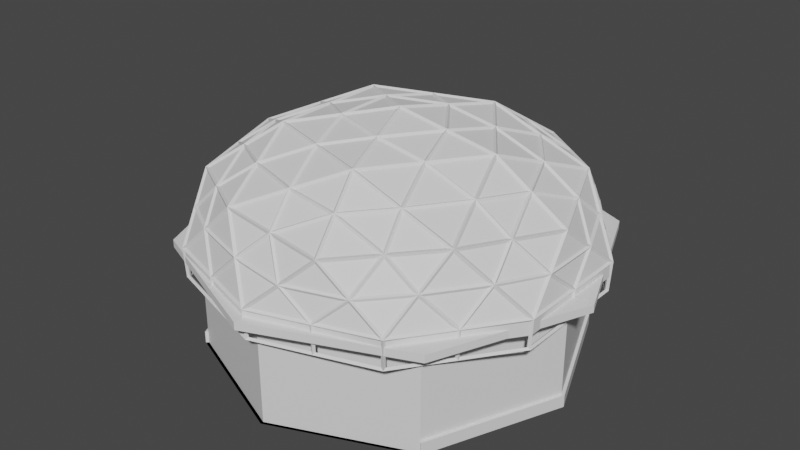 # Source: Arena_3.blend  (saved by Blender 2.93.20; exported with 4.5.12 LTS)
import bpy
from mathutils import Matrix  # noqa: F401  (used for matrix-valued properties, if any)

bpy.ops.wm.read_factory_settings(use_empty=True)
scene = bpy.context.scene
scene.name = 'Scene'

# ---- collections
col_collection = bpy.data.collections.new('Collection'); scene.collection.children.link(col_collection)
col_collection_2 = bpy.data.collections.new('Collection 2'); scene.collection.children.link(col_collection_2)

# ---- materials (node trees are filled in below, after node groups)
mat_material = bpy.data.materials.new('Material')
mat_material.alpha_threshold = 0.0
mat_material.use_transparent_shadow = False
mat_material.line_color = (0.0, 0.0, 0.0, 1.0)
mat_material_001 = bpy.data.materials.new('Material.001')
mat_material_001.use_transparent_shadow = False

# ---- material node trees
mat_material.use_nodes = True; mat_material.node_tree.nodes.clear()
_N = mat_material.node_tree.nodes; _L = mat_material.node_tree.links
n0 = _N.new('ShaderNodeOutputMaterial'); n0.name = 'Material Output'; n0.location = (300, 300)
n1 = _N.new('ShaderNodeBsdfPrincipled'); n1.name = 'Principled BSDF'; n1.location = (10, 300)
n1.distribution = 'GGX'
n1.subsurface_method = 'BURLEY'
n1.inputs[2].default_value = 0.4
n1.inputs[3].default_value = 1.45
n1.inputs[27].default_value = (0.0, 0.0, 0.0, 1.0)
n1.inputs[28].default_value = 1.0
_L.new(n1.outputs[0], n0.inputs[0])
n0.is_active_output = True
mat_material_001.use_nodes = True; mat_material_001.node_tree.nodes.clear()
_N = mat_material_001.node_tree.nodes; _L = mat_material_001.node_tree.links
n0 = _N.new('ShaderNodeBsdfPrincipled'); n0.name = 'Principled BSDF'; n0.location = (10, 300)
n0.distribution = 'GGX'
n0.subsurface_method = 'BURLEY'
n0.inputs[3].default_value = 1.45
n0.inputs[27].default_value = (0.0, 0.0, 0.0, 1.0)
n0.inputs[28].default_value = 1.0
n1 = _N.new('ShaderNodeOutputMaterial'); n1.name = 'Material Output'; n1.location = (300, 300)
_L.new(n0.outputs[0], n1.inputs[0])
n1.is_active_output = True

# ---- world
world_world = bpy.data.worlds.new('World'); scene.world = world_world
world_world.use_nodes = True; world_world.node_tree.nodes.clear()
_N = world_world.node_tree.nodes; _L = world_world.node_tree.links
n0 = _N.new('ShaderNodeOutputWorld'); n0.name = 'World Output'; n0.location = (300, 300)
n1 = _N.new('ShaderNodeBackground'); n1.name = 'Background'; n1.location = (10, 300)
n1.inputs[0].default_value = (0.05088, 0.05088, 0.05088, 1.0)
_L.new(n1.outputs[0], n0.inputs[0])
n0.is_active_output = True
world_world.color = (0.05088, 0.05088, 0.05088)
world_world.use_sun_shadow = False
world_world.sun_shadow_jitter_overblur = 0.0

# ---- meshes
me_cylinder = bpy.data.meshes.new('Cylinder')
me_cylinder.from_pydata([(0.0, 30.0, -13.93), (0.0, 30.0, 3.146), (21.21, 21.21, -13.93), (21.21, 21.21, 3.146), (30.0, -1.311e-06, -13.93), (30.0, -1.311e-06, 3.164), (21.21, -21.21, -13.93), (21.21, -21.21, 3.292), (-2.623e-06, -30.0, -13.93), (-2.623e-06, -30.0, 3.292), (-21.21, -21.21, -13.93), (-21.21, -21.21, 3.292), (-30.0, 3.577e-07, -13.93), (-30.0, 3.577e-07, 3.292), (-21.21, 21.21, -13.93), (-21.21, 21.21, 3.164), (-2.92e-07, -2.92e-07, -13.93), (1.33e-15, 30.0, -11.96), (21.21, 21.21, -11.96), (30.0, -1.341e-06, -11.96), (21.21, -21.21, -11.96), (-21.21, -21.21, -11.96), (-30.0, 3.28e-07, -11.96), (-21.21, 21.21, -11.96), (-2.92e-07, -3.218e-07, -11.92), (8.618e-15, 30.0, -7.723), (21.21, 21.21, -7.723), (-21.21, 21.21, -7.723), (-2.92e-07, -4.848e-07, -7.425), (1.027e-08, 29.5, -13.93), (20.86, 20.86, -13.93), (20.86, 20.86, 3.146), (5.16e-05, 29.5, 3.146), (29.5, -1.301e-06, -13.93), (29.5, 0.0004176, 3.164), (20.86, -20.86, -13.93), (20.86, -20.86, 3.292), (-2.612e-06, -29.5, -13.93), (-2.612e-06, -29.5, 3.292), (-20.86, -20.86, -13.93), (-20.86, -20.86, 3.292), (-29.5, 3.988e-07, -13.93), (-29.5, 0.000369, 3.292), (-20.86, 20.86, -13.93), (-20.86, 20.86, 3.164)], [], [(9, 7, 36, 38), (6, 8, 37, 35), (13, 11, 40, 42), (10, 12, 41, 39), (3, 1, 32, 31), (1, 15, 44, 32), (7, 5, 34, 36), (0, 2, 30, 29), (17, 23, 27, 25), (2, 0, 17, 18), (0, 14, 23, 17), (10, 16, 24, 21), (10, 8, 16), (8, 6, 16), (16, 6, 20, 24), (4, 2, 18, 19), (14, 12, 22, 23), (23, 22, 24), (22, 21, 24), (20, 19, 24), (19, 18, 24), (23, 24, 28, 27), (6, 4, 19, 20), (12, 10, 21, 22), (25, 27, 28), (26, 25, 28), (24, 18, 26, 28), (18, 17, 25, 26), (29, 30, 31, 32), (30, 33, 34, 31), (33, 35, 36, 34), (35, 37, 38, 36), (37, 39, 40, 38), (39, 41, 42, 40), (41, 43, 44, 42), (43, 29, 32, 44), (2, 4, 33, 30), (12, 14, 43, 41), (5, 3, 31, 34), (15, 13, 42, 44), (8, 10, 39, 37), (11, 9, 38, 40), (4, 6, 35, 33), (14, 0, 29, 43)])
me_cylinder.polygons.foreach_set('material_index', [0, 0, 0, 0, 0, 0, 0, 0, 0, 0, 0, 1, 0, 0, 1, 0, 0, 0, 0, 0, 0, 1, 0, 0, 0, 0, 1, 0, 1, 1, 1, 1, 1, 1, 1, 1, 0, 0, 0, 0, 0, 0, 0, 0])
_uv = me_cylinder.uv_layers.new(name='UVMap')
_uv.uv.foreach_set('vector', [0.0, 0.0, 0.0, 0.0, 0.0, 0.0, 0.0, 0.0, 4.605, -8.482, 0.5, -10.18, 0.5, -10.18, 4.605, -8.482, 0.0, 0.0, 0.0, 0.0, 0.0, 0.0, 0.0, 0.0, -4.313, -8.379, -0.2079, -8.379, -0.2079, -8.379, -4.313, -8.379, 0.0, 0.0, 0.0, 0.0, 0.0, 0.0, 0.0, 0.0, 0.0, 0.0, 0.0, 0.0, 0.0, 0.0, 0.0, 0.0, 0.0, 0.0, 0.0, 0.0, 0.0, 0.0, 0.0, 0.0, 0.5, -8.379, 4.605, -8.379, 4.605, -8.379, 0.5, -8.379, 0.5, -6.095, -3.605, -6.095, -3.605, -1.169, 0.5, -1.169, 4.605, -8.379, 0.5, -8.379, 0.5, -6.095, 4.605, -6.095, 0.5, -8.379, -3.605, -8.379, -3.605, -6.095, 0.5, -6.095, 0.0, 0.4391, 0.5, 0.4391, 0.5, 0.4865, 0.0, 0.4854, -3.605, -8.482, 0.5, -10.18, 0.5, -4.376, 0.5, -10.18, 4.605, -8.482, 0.5, -4.376, 0.5, 0.4391, 1.0, 0.4391, 1.0, 0.4854, 0.5, 0.4865, -0.2079, -8.379, 3.897, -8.379, 3.897, -6.095, -0.2079, -6.095, 3.897, -8.379, -0.2079, -8.379, -0.2079, -6.095, 3.897, -6.095, -3.605, -0.2711, -5.306, -4.376, 0.5, -4.376, -5.306, -4.376, -3.605, -8.482, 0.5, -4.376, 4.605, -8.482, 6.306, -4.376, 0.5, -4.376, 6.306, -4.376, 4.605, -0.2711, 0.5, -4.376, -5.96e-08, 0.4854, 0.5, 0.4865, 0.5, 0.5924, -5.96e-08, 0.5854, -4.313, -8.379, -0.2079, -8.379, -0.2079, -6.095, -4.313, -6.095, -0.2079, -8.379, -4.313, -8.379, -4.313, -6.095, -0.2079, -6.095, 0.5, 1.429, -3.605, -0.2711, 0.5, -4.376, 4.605, -0.2711, 0.5, 1.429, 0.5, -4.376, 0.5, 0.4865, 1.0, 0.4854, 1.0, 0.5854, 0.5, 0.5924, 4.605, -6.095, 0.5, -6.095, 0.5, -1.169, 4.605, -1.169, 1.975, 1.48, -0.02499, 1.48, -0.02499, -0.007916, 1.975, -0.007916, -0.01958, -0.004067, 1.98, -0.004068, 1.98, 1.485, -0.01958, 1.484, 1.976, 1.486, -0.02384, 1.486, -0.02384, -0.01457, 1.976, -0.003407, 1.975, 1.48, -0.02499, 1.48, -0.02499, -0.02065, 1.975, -0.02065, 1.986, 1.471, -0.014, 1.471, -0.014, -0.02934, 1.986, -0.02934, 1.975, 1.48, -0.02499, 1.48, -0.02499, -0.02065, 1.975, -0.02065, 1.971, 1.476, -0.02876, 1.476, -0.02876, -0.01325, 1.971, -0.02442, -0.02499, -0.009481, 1.975, -0.009481, 1.975, 1.478, -0.02499, 1.48, 3.897, -8.379, -0.2079, -8.379, -0.2079, -8.379, 3.897, -8.379, -0.2079, -8.379, 3.897, -8.379, 3.897, -8.379, -0.2079, -8.379, 0.0, 0.0, 0.0, 0.0, 0.0, 0.0, 0.0, 0.0, 0.0, 0.0, 0.0, 0.0, 0.0, 0.0, 0.0, 0.0, 0.5, -10.18, -3.605, -8.482, -3.605, -8.482, 0.5, -10.18, 0.0, 0.0, 0.0, 0.0, 0.0, 0.0, 0.0, 0.0, -0.2079, -8.379, -4.313, -8.379, -4.313, -8.379, -0.2079, -8.379, -3.605, -8.379, 0.5, -8.379, 0.5, -8.379, -3.605, -8.379])
me_cylinder.materials.append(mat_material)
me_cylinder.materials.append(mat_material_001)
me_cylinder.use_remesh_fix_poles = True
me_cylinder.use_remesh_preserve_attributes = False
me_cylinder.update()
me_icosphere_004 = bpy.data.meshes.new('Icosphere.004')
me_icosphere_004.from_pydata([(0.2764, -0.8506, 0.2598), (-0.7236, -0.5257, 0.2598), (-0.7236, 0.5257, 0.2598), (0.2764, 0.8506, 0.2598), (0.8944, -8.882e-16, 0.2598), (1.137e-13, -8.882e-16, 0.5806), (0.9511, -0.309, 0.0003103), (0.9511, 0.309, 0.0003103), (1.137e-13, -1.0, 0.0003103), (0.5878, -0.809, 0.0003103), (-0.9511, -0.309, 0.0003103), (-0.5878, -0.809, 0.0003103), (-0.5878, 0.809, 0.0003103), (-0.9511, 0.309, 0.0003103), (0.5878, 0.809, 0.0003103), (1.137e-13, 1.0, 0.0003103), (0.6882, -0.5, 0.3054), (-0.2629, -0.809, 0.3054), (-0.8506, -8.882e-16, 0.3054), (-0.2629, 0.809, 0.3054), (0.6882, 0.5, 0.3054), (0.1625, -0.5, 0.4939), (0.5257, -8.882e-16, 0.4939), (-0.4253, -0.309, 0.4939), (-0.4253, 0.309, 0.4939), (0.1625, 0.5, 0.4939), (0.9511, -0.309, -0.04194), (0.9511, 0.309, -0.04194), (1.137e-13, -1.0, -0.04194), (0.5878, -0.809, -0.04194), (-0.9511, -0.309, -0.04194), (-0.5878, -0.809, -0.04194), (-0.5878, 0.809, -0.04194), (-0.9511, 0.309, -0.04194), (0.5878, 0.809, -0.04194), (1.137e-13, 1.0, -0.04194), (0.9511, -0.309, -0.1378), (0.9511, 0.309, -0.1378), (1.137e-13, -1.0, -0.1378), (0.5878, -0.809, -0.1378), (-0.9511, -0.309, -0.1378), (-0.5878, -0.809, -0.1378), (-0.5878, 0.809, -0.1378), (-0.9511, 0.309, -0.1378), (0.5878, 0.809, -0.1378), (1.137e-13, 1.0, -0.1378), (0.9227, 0.1545, 0.1301), (0.4321, -0.8298, 0.1301), (-0.6557, -0.6674, 0.1301), (-0.8373, 0.4174, 0.1301), (0.1382, 0.9253, 0.1301), (0.4823, -0.6753, 0.2826), (-0.4932, -0.6674, 0.2826), (-0.7871, 0.2629, 0.2826), (0.00676, 0.8298, 0.2826), (0.7913, 0.25, 0.2826), (0.2194, -0.6753, 0.3769), (0.2629, -8.882e-16, 0.5373), (-0.5745, -0.4174, 0.3769), (-0.5745, 0.4174, 0.3769), (0.2194, 0.6753, 0.3769), (0.9227, -0.1545, 0.1301), (0.1382, -0.9253, 0.1301), (-0.8373, -0.4174, 0.1301), (-0.6557, 0.6674, 0.1301), (0.4321, 0.8298, 0.1301), (0.7913, -0.25, 0.2826), (0.00676, -0.8298, 0.2826), (-0.7871, -0.2629, 0.2826), (-0.4932, 0.6674, 0.2826), (0.4823, 0.6753, 0.2826), (0.08123, -0.25, 0.5373), (0.7101, -8.882e-16, 0.3769), (-0.2127, -0.1545, 0.5373), (-0.2127, 0.1545, 0.5373), (0.08123, 0.25, 0.5373), (0.3441, 0.25, 0.4939), (0.607, 0.25, 0.3997), (0.4253, 0.5, 0.3997), (-0.1314, 0.4045, 0.4939), (-0.05021, 0.6545, 0.3997), (-0.3441, 0.559, 0.3997), (-0.4253, 0.0, 0.4939), (-0.638, 0.1545, 0.3997), (-0.638, -0.1545, 0.3997), (-0.1314, -0.4045, 0.4939), (-0.3441, -0.559, 0.3997), (-0.05021, -0.6545, 0.3997), (0.3441, -0.25, 0.4939), (0.4253, -0.5, 0.3997), (0.607, -0.25, 0.3997), (0.8196, 0.4045, 0.1528), (0.7694, 0.559, 0.0003103), (0.638, 0.6545, 0.1528), (-0.1314, 0.9045, 0.1528), (-0.2939, 0.9045, 0.0003103), (-0.4253, 0.809, 0.1528), (-0.9009, 0.1545, 0.1528), (-0.9511, 0.0, 0.0003103), (-0.9009, -0.1545, 0.1528), (-0.4253, -0.809, 0.1528), (-0.2939, -0.9045, 0.0003103), (-0.1314, -0.9045, 0.1528), (0.638, -0.6545, 0.1528), (0.7694, -0.559, 0.0003103), (0.8196, -0.4045, 0.1528), (0.2939, 0.9045, 0.0003103), (-0.7694, 0.559, 0.0003103), (-0.7694, -0.559, 0.0003103), (0.2939, -0.9045, 0.0003103), (0.9511, 0.0, 0.0003103), (0.7694, 0.559, -0.04194), (-0.2939, 0.9045, -0.04194), (-0.9511, 0.0, -0.04194), (-0.2939, -0.9045, -0.04194), (0.7694, -0.559, -0.04194), (0.2939, 0.9045, -0.04194), (-0.7694, 0.559, -0.04194), (-0.7694, -0.559, -0.04194), (0.2939, -0.9045, -0.04194), (0.9511, 0.0, -0.04194), (1.137e-13, 1.0, -0.02081), (-0.5878, 0.809, -0.02081), (0.9511, 0.309, -0.02081), (0.5878, 0.809, -0.02081), (1.137e-13, -1.0, -0.02081), (0.5878, -0.809, -0.02081), (0.9511, -0.309, -0.02081), (-0.9511, 0.309, -0.02081), (-0.5878, -0.809, -0.02081), (-0.9511, -0.309, -0.02081), (0.7694, 0.559, -0.1378), (-0.2939, 0.9045, -0.1378), (-0.9511, 0.0, -0.1378), (-0.2939, -0.9045, -0.1378), (0.7694, -0.559, -0.1378), (0.2939, 0.9045, -0.1378), (-0.7694, 0.559, -0.1378), (-0.7694, -0.559, -0.1378), (0.2939, -0.9045, -0.1378), (0.9511, 0.0, -0.1378), (-0.5878, 0.809, -0.07628), (-0.9511, 0.309, -0.07628), (-0.5878, -0.809, -0.07628), (1.137e-13, -1.0, -0.07628), (0.9511, 0.309, -0.07628), (0.5878, 0.809, -0.07628), (-0.9511, -0.309, -0.07628), (0.5878, -0.809, -0.07628), (0.9511, -0.309, -0.07628), (1.137e-13, 1.0, -0.07628), (0.9511, 0.0, -0.07628), (-0.9511, 0.0, -0.07628), (0.2939, 0.9045, -0.07628), (0.2939, -0.9045, -0.07628), (-0.2939, 0.9045, -0.07628), (0.7694, -0.559, -0.07628), (-0.7694, -0.559, -0.07628), (0.7694, 0.559, -0.07628), (-0.2939, -0.9045, -0.07628), (-0.7694, 0.559, -0.07628), (-0.9511, 0.0, -0.02081), (-0.7694, -0.559, -0.02081), (-0.2939, -0.9045, -0.02081), (0.7694, -0.559, -0.02081), (-0.7694, 0.559, -0.02081), (0.9511, 0.0, -0.02081), (0.2939, 0.9045, -0.02081), (0.2939, -0.9045, -0.02081), (0.7694, 0.559, -0.02081), (-0.2939, 0.9045, -0.02081), (0.6786, 0.684, -0.1378), (-0.4408, 0.8568, -0.1378), (-0.9511, -0.1545, -0.1378), (-0.1469, -0.9523, -0.1378), (0.8602, -0.434, -0.1378), (0.1469, 0.9523, -0.1378), (-0.8602, 0.434, -0.1378), (-0.6786, -0.684, -0.1378), (0.4408, -0.8568, -0.1378), (0.9511, 0.1545, -0.1378), (-0.9511, 0.309, -0.107), (1.137e-13, -1.0, -0.107), (0.5878, 0.809, -0.107), (0.9511, -0.309, -0.107), (0.8602, 0.434, -0.1378), (-0.1469, 0.9523, -0.1378), (-0.9511, 0.1545, -0.1378), (-0.4408, -0.8568, -0.1378), (0.6786, -0.684, -0.1378), (0.4408, 0.8568, -0.1378), (-0.6786, 0.684, -0.1378), (-0.8602, -0.434, -0.1378), (0.1469, -0.9523, -0.1378), (0.9511, -0.1545, -0.1378), (-0.5878, 0.809, -0.107), (-0.5878, -0.809, -0.107), (0.9511, 0.309, -0.107), (-0.9511, -0.309, -0.107), (0.5878, -0.809, -0.107), (1.137e-13, 1.0, -0.107), (0.9511, 0.0, -0.107), (0.9511, -0.1545, -0.07628), (0.9511, 0.1545, -0.07628), (-0.9511, 0.0, -0.107), (-0.9511, 0.1545, -0.07628), (-0.9511, -0.1545, -0.07628), (0.2939, 0.9045, -0.107), (0.4408, 0.8568, -0.07628), (0.1469, 0.9523, -0.07628), (0.2939, -0.9045, -0.107), (0.1469, -0.9523, -0.07628), (0.4408, -0.8568, -0.07628), (-0.2939, 0.9045, -0.107), (-0.1469, 0.9523, -0.07628), (-0.4408, 0.8568, -0.07628), (0.7694, -0.559, -0.107), (0.6786, -0.684, -0.07628), (0.8602, -0.434, -0.07628), (-0.7694, -0.559, -0.107), (-0.8602, -0.434, -0.07628), (-0.6786, -0.684, -0.07628), (0.7694, 0.559, -0.107), (0.8602, 0.434, -0.07628), (0.6786, 0.684, -0.07628), (-0.2939, -0.9045, -0.107), (-0.4408, -0.8568, -0.07628), (-0.1469, -0.9523, -0.07628), (-0.7694, 0.559, -0.107), (-0.6786, 0.684, -0.07628), (-0.8602, 0.434, -0.07628), (-0.6786, 0.684, -0.107), (-0.4408, -0.8568, -0.107), (0.8602, 0.434, -0.107), (-0.8602, -0.434, -0.107), (0.6786, -0.684, -0.107), (-0.1469, 0.9523, -0.107), (0.1469, -0.9523, -0.107), (0.4408, 0.8568, -0.107), (-0.9511, 0.1545, -0.107), (0.9511, -0.1545, -0.107), (0.9511, 0.1545, -0.107), (-0.9511, -0.1545, -0.107), (0.1469, 0.9523, -0.107), (0.4408, -0.8568, -0.107), (-0.4408, 0.8568, -0.107), (0.8602, -0.434, -0.107), (-0.6786, -0.684, -0.107), (0.6786, 0.684, -0.107), (-0.1469, -0.9523, -0.107), (-0.8602, 0.434, -0.107)], [], [(0, 56, 51), (1, 58, 52), (2, 59, 53), (3, 60, 54), (4, 72, 55), (22, 57, 76), (22, 76, 77), (20, 78, 70), (25, 75, 79), (25, 79, 80), (19, 81, 69), (24, 74, 82), (24, 82, 83), (18, 84, 68), (23, 73, 85), (23, 85, 86), (17, 87, 67), (21, 71, 88), (21, 88, 89), (16, 90, 66), (7, 46, 91), (7, 91, 92), (14, 93, 65), (15, 50, 94), (15, 94, 95), (12, 96, 64), (13, 49, 97), (13, 97, 98), (10, 99, 63), (11, 48, 100), (11, 100, 101), (8, 102, 62), (9, 47, 103), (9, 103, 104), (6, 105, 61), (14, 65, 106), (12, 64, 107), (10, 63, 108), (8, 62, 109), (6, 61, 110), (170, 122, 32, 112), (169, 124, 34, 111), (168, 126, 29, 119), (167, 121, 35, 116), (166, 123, 27, 120), (165, 128, 33, 117), (164, 127, 26, 115), (163, 125, 28, 114), (162, 129, 31, 118), (161, 130, 30, 113), (250, 181, 43, 177), (249, 182, 38, 174), (248, 183, 44, 171), (247, 196, 41, 178), (246, 184, 36, 175), (245, 195, 42, 172), (244, 199, 39, 179), (243, 200, 45, 176), (242, 198, 40, 173), (241, 197, 37, 180), (240, 201, 140, 194), (26, 120, 151, 202, 149), (120, 27, 145, 203, 151), (239, 204, 133, 187), (33, 113, 152, 205, 142), (113, 30, 147, 206, 152), (238, 207, 136, 190), (34, 116, 153, 208, 146), (116, 35, 150, 209, 153), (237, 210, 139, 193), (28, 119, 154, 211, 144), (119, 29, 148, 212, 154), (236, 213, 132, 186), (35, 112, 155, 214, 150), (112, 32, 141, 215, 155), (235, 216, 135, 189), (29, 115, 156, 217, 148), (115, 26, 149, 218, 156), (234, 219, 138, 192), (30, 118, 157, 220, 147), (118, 31, 143, 221, 157), (233, 222, 131, 185), (27, 111, 158, 223, 145), (111, 34, 146, 224, 158), (232, 225, 134, 188), (31, 114, 159, 226, 143), (114, 28, 144, 227, 159), (231, 228, 137, 191), (32, 117, 160, 229, 141), (117, 33, 142, 230, 160), (128, 161, 113, 33), (13, 98, 161, 128), (98, 10, 130, 161), (130, 162, 118, 30), (10, 108, 162, 130), (108, 11, 129, 162), (129, 163, 114, 31), (11, 101, 163, 129), (101, 8, 125, 163), (126, 164, 115, 29), (9, 104, 164, 126), (104, 6, 127, 164), (122, 165, 117, 32), (12, 107, 165, 122), (107, 13, 128, 165), (127, 166, 120, 26), (6, 110, 166, 127), (110, 7, 123, 166), (124, 167, 116, 34), (14, 106, 167, 124), (106, 15, 121, 167), (125, 168, 119, 28), (8, 109, 168, 125), (109, 9, 126, 168), (123, 169, 111, 27), (7, 92, 169, 123), (92, 14, 124, 169), (121, 170, 112, 35), (15, 95, 170, 121), (95, 12, 122, 170), (110, 46, 7), (110, 61, 46), (61, 4, 46), (109, 47, 9), (109, 62, 47), (62, 0, 47), (108, 48, 11), (108, 63, 48), (63, 1, 48), (107, 49, 13), (107, 64, 49), (64, 2, 49), (106, 50, 15), (106, 65, 50), (65, 3, 50), (61, 66, 4), (61, 105, 66), (105, 16, 66), (104, 105, 6), (104, 103, 105), (103, 16, 105), (103, 51, 16), (103, 47, 51), (47, 0, 51), (62, 67, 0), (62, 102, 67), (102, 17, 67), (101, 102, 8), (101, 100, 102), (100, 17, 102), (100, 52, 17), (100, 48, 52), (48, 1, 52), (63, 68, 1), (63, 99, 68), (99, 18, 68), (98, 99, 10), (98, 97, 99), (97, 18, 99), (97, 53, 18), (97, 49, 53), (49, 2, 53), (64, 69, 2), (64, 96, 69), (96, 19, 69), (95, 96, 12), (95, 94, 96), (94, 19, 96), (94, 54, 19), (94, 50, 54), (50, 3, 54), (65, 70, 3), (65, 93, 70), (93, 20, 70), (92, 93, 14), (92, 91, 93), (91, 20, 93), (91, 55, 20), (91, 46, 55), (46, 4, 55), (66, 72, 4), (66, 90, 72), (90, 22, 72), (89, 90, 16), (89, 88, 90), (88, 22, 90), (88, 57, 22), (88, 71, 57), (71, 5, 57), (67, 56, 0), (67, 87, 56), (87, 21, 56), (86, 87, 17), (86, 85, 87), (85, 21, 87), (85, 71, 21), (85, 73, 71), (73, 5, 71), (68, 58, 1), (68, 84, 58), (84, 23, 58), (83, 84, 18), (83, 82, 84), (82, 23, 84), (82, 73, 23), (82, 74, 73), (74, 5, 73), (69, 59, 2), (69, 81, 59), (81, 24, 59), (80, 81, 19), (80, 79, 81), (79, 24, 81), (79, 74, 24), (79, 75, 74), (75, 5, 74), (70, 60, 3), (70, 78, 60), (78, 25, 60), (77, 78, 20), (77, 76, 78), (76, 25, 78), (76, 75, 25), (76, 57, 75), (57, 5, 75), (55, 77, 20), (55, 72, 77), (72, 22, 77), (54, 80, 19), (54, 60, 80), (60, 25, 80), (53, 83, 18), (53, 59, 83), (59, 24, 83), (52, 86, 17), (52, 58, 86), (58, 23, 86), (51, 89, 16), (51, 56, 89), (56, 21, 89), (195, 231, 191, 42), (141, 229, 231, 195), (229, 160, 228, 231), (196, 232, 188, 41), (143, 226, 232, 196), (226, 159, 225, 232), (197, 233, 185, 37), (145, 223, 233, 197), (223, 158, 222, 233), (198, 234, 192, 40), (147, 220, 234, 198), (220, 157, 219, 234), (199, 235, 189, 39), (148, 217, 235, 199), (217, 156, 216, 235), (200, 236, 186, 45), (150, 214, 236, 200), (214, 155, 213, 236), (182, 237, 193, 38), (144, 211, 237, 182), (211, 154, 210, 237), (183, 238, 190, 44), (146, 208, 238, 183), (208, 153, 207, 238), (181, 239, 187, 43), (142, 205, 239, 181), (205, 152, 204, 239), (184, 240, 194, 36), (149, 202, 240, 184), (202, 151, 201, 240), (201, 241, 180, 140), (151, 203, 241, 201), (203, 145, 197, 241), (204, 242, 173, 133), (152, 206, 242, 204), (206, 147, 198, 242), (207, 243, 176, 136), (153, 209, 243, 207), (209, 150, 200, 243), (210, 244, 179, 139), (154, 212, 244, 210), (212, 148, 199, 244), (213, 245, 172, 132), (155, 215, 245, 213), (215, 141, 195, 245), (216, 246, 175, 135), (156, 218, 246, 216), (218, 149, 184, 246), (219, 247, 178, 138), (157, 221, 247, 219), (221, 143, 196, 247), (222, 248, 171, 131), (158, 224, 248, 222), (224, 146, 183, 248), (225, 249, 174, 134), (159, 227, 249, 225), (227, 144, 182, 249), (228, 250, 177, 137), (160, 230, 250, 228), (230, 142, 181, 250)])
_uv = me_icosphere_004.uv_layers.new(name='UVMap')
_uv.uv.foreach_set('vector', [0.1818, 0.3149, 0.2045, 0.3543, 0.2273, 0.3149, 0.0, 0.3149, 0.02273, 0.3543, 0.04545, 0.3149, 0.7273, 0.3149, 0.75, 0.3543, 0.7727, 0.3149, 0.5455, 0.3149, 0.5682, 0.3543, 0.5909, 0.3149, 0.3636, 0.3149, 0.3864, 0.3543, 0.4091, 0.3149, 0.4091, 0.3937, 0.4318, 0.433, 0.4545, 0.3937, 0.4091, 0.3937, 0.4545, 0.3937, 0.4318, 0.3543, 0.4545, 0.3149, 0.4773, 0.3543, 0.5, 0.3149, 0.5909, 0.3937, 0.6136, 0.433, 0.6364, 0.3937, 0.5909, 0.3937, 0.6364, 0.3937, 0.6136, 0.3543, 0.6364, 0.3149, 0.6591, 0.3543, 0.6818, 0.3149, 0.7727, 0.3937, 0.7955, 0.433, 0.8182, 0.3937, 0.7727, 0.3937, 0.8182, 0.3937, 0.7955, 0.3543, 0.8182, 0.3149, 0.8409, 0.3543, 0.8636, 0.3149, 0.04546, 0.3937, 0.06818, 0.433, 0.09091, 0.3937, 0.04546, 0.3937, 0.09091, 0.3937, 0.06818, 0.3543, 0.09091, 0.3149, 0.1136, 0.3543, 0.1364, 0.3149, 0.2273, 0.3937, 0.25, 0.433, 0.2727, 0.3937, 0.2273, 0.3937, 0.2727, 0.3937, 0.25, 0.3543, 0.2727, 0.3149, 0.2955, 0.3543, 0.3182, 0.3149, 0.4091, 0.2362, 0.3864, 0.2756, 0.4318, 0.2756, 0.4091, 0.2362, 0.4318, 0.2756, 0.4545, 0.2362, 0.5, 0.2362, 0.4773, 0.2756, 0.5227, 0.2756, 0.5909, 0.2362, 0.5682, 0.2756, 0.6136, 0.2756, 0.5909, 0.2362, 0.6136, 0.2756, 0.6364, 0.2362, 0.6818, 0.2362, 0.6591, 0.2756, 0.7045, 0.2756, 0.7727, 0.2362, 0.75, 0.2756, 0.7955, 0.2756, 0.7727, 0.2362, 0.7955, 0.2756, 0.8182, 0.2362, 0.8636, 0.2362, 0.8409, 0.2756, 0.8864, 0.2756, 0.04546, 0.2362, 0.02273, 0.2756, 0.06818, 0.2756, 0.04546, 0.2362, 0.06818, 0.2756, 0.09091, 0.2362, 0.1364, 0.2362, 0.1136, 0.2756, 0.1591, 0.2756, 0.2273, 0.2362, 0.2045, 0.2756, 0.25, 0.2756, 0.2273, 0.2362, 0.25, 0.2756, 0.2727, 0.2362, 0.3182, 0.2362, 0.2955, 0.2756, 0.3409, 0.2756, 0.5, 0.2362, 0.5227, 0.2756, 0.5455, 0.2362, 0.6818, 0.2362, 0.7045, 0.2756, 0.7273, 0.2362, 0.8636, 0.2362, 0.8864, 0.2756, 0.9091, 0.2362, 0.1364, 0.2362, 0.1591, 0.2756, 0.1818, 0.2362, 0.3182, 0.2362, 0.3409, 0.2756, 0.3636, 0.2362, 0.6364, 0.2362, 0.6818, 0.2362, 0.6818, 0.2362, 0.6364, 0.2362, 0.4545, 0.2362, 0.5, 0.2362, 0.5, 0.2362, 0.4545, 0.2362, 0.1818, 0.2362, 0.2273, 0.2362, 0.2273, 0.2362, 0.1818, 0.2362, 0.5455, 0.2362, 0.5909, 0.2362, 0.5909, 0.2362, 0.5455, 0.2362, 0.3636, 0.2362, 0.4091, 0.2362, 0.4091, 0.2362, 0.3636, 0.2362, 0.7273, 0.2362, 0.7727, 0.2362, 0.7727, 0.2362, 0.7273, 0.2362, 0.2727, 0.2362, 0.3182, 0.2362, 0.3182, 0.2362, 0.2727, 0.2362, 0.09091, 0.2362, 0.1364, 0.2362, 0.1364, 0.2362, 0.09091, 0.2362, 0.9091, 0.2362, 0.9545, 0.2362, 0.9545, 0.2362, 0.9091, 0.2362, 0.8182, 0.2362, 0.8636, 0.2362, 0.8636, 0.2362, 0.8182, 0.2362, 0.75, 0.2362, 0.7727, 0.2362, 0.7727, 0.2362, 0.75, 0.2362, 0.1136, 0.2362, 0.1364, 0.2362, 0.1364, 0.2362, 0.1136, 0.2362, 0.4773, 0.2362, 0.5, 0.2362, 0.5, 0.2362, 0.4773, 0.2362, 0.9318, 0.2362, 0.9545, 0.2362, 0.9545, 0.2362, 0.9318, 0.2362, 0.2955, 0.2362, 0.3182, 0.2362, 0.3182, 0.2362, 0.2955, 0.2362, 0.6591, 0.2362, 0.6818, 0.2362, 0.6818, 0.2362, 0.6591, 0.2362, 0.2045, 0.2362, 0.2273, 0.2362, 0.2273, 0.2362, 0.2045, 0.2362, 0.5682, 0.2362, 0.5909, 0.2362, 0.5909, 0.2362, 0.5682, 0.2362, 0.8409, 0.2362, 0.8636, 0.2362, 0.8636, 0.2362, 0.8409, 0.2362, 0.3864, 0.2362, 0.4091, 0.2362, 0.4091, 0.2362, 0.3864, 0.2362, 0.3409, 0.2362, 0.3636, 0.2362, 0.3636, 0.2362, 0.3409, 0.2362, 0.3182, 0.2362, 0.3636, 0.2362, 0.3636, 0.2362, 0.3409, 0.2362, 0.3182, 0.2362, 0.3636, 0.2362, 0.4091, 0.2362, 0.4091, 0.2362, 0.3864, 0.2362, 0.3636, 0.2362, 0.7955, 0.2362, 0.8182, 0.2362, 0.8182, 0.2362, 0.7955, 0.2362, 0.7727, 0.2362, 0.8182, 0.2362, 0.8182, 0.2362, 0.7955, 0.2362, 0.7727, 0.2362, 0.8182, 0.2362, 0.8636, 0.2362, 0.8636, 0.2362, 0.8409, 0.2362, 0.8182, 0.2362, 0.5227, 0.2362, 0.5455, 0.2362, 0.5455, 0.2362, 0.5227, 0.2362, 0.5, 0.2362, 0.5455, 0.2362, 0.5455, 0.2362, 0.5227, 0.2362, 0.5, 0.2362, 0.5455, 0.2362, 0.5909, 0.2362, 0.5909, 0.2362, 0.5682, 0.2362, 0.5455, 0.2362, 0.1591, 0.2362, 0.1818, 0.2362, 0.1818, 0.2362, 0.1591, 0.2362, 0.1364, 0.2362, 0.1818, 0.2362, 0.1818, 0.2362, 0.1591, 0.2362, 0.1364, 0.2362, 0.1818, 0.2362, 0.2273, 0.2362, 0.2273, 0.2362, 0.2045, 0.2362, 0.1818, 0.2362, 0.6136, 0.2362, 0.6364, 0.2362, 0.6364, 0.2362, 0.6136, 0.2362, 0.5909, 0.2362, 0.6364, 0.2362, 0.6364, 0.2362, 0.6136, 0.2362, 0.5909, 0.2362, 0.6364, 0.2362, 0.6818, 0.2362, 0.6818, 0.2362, 0.6591, 0.2362, 0.6364, 0.2362, 0.25, 0.2362, 0.2727, 0.2362, 0.2727, 0.2362, 0.25, 0.2362, 0.2273, 0.2362, 0.2727, 0.2362, 0.2727, 0.2362, 0.25, 0.2362, 0.2273, 0.2362, 0.2727, 0.2362, 0.3182, 0.2362, 0.3182, 0.2362, 0.2955, 0.2362, 0.2727, 0.2362, 0.8864, 0.2362, 0.9091, 0.2362, 0.9091, 0.2362, 0.8864, 0.2362, 0.8636, 0.2362, 0.9091, 0.2362, 0.9091, 0.2362, 0.8864, 0.2362, 0.8636, 0.2362, 0.9091, 0.2362, 0.9545, 0.2362, 0.9545, 0.2362, 0.9318, 0.2362, 0.9091, 0.2362, 0.4318, 0.2362, 0.4545, 0.2362, 0.4545, 0.2362, 0.4318, 0.2362, 0.4091, 0.2362, 0.4545, 0.2362, 0.4545, 0.2362, 0.4318, 0.2362, 0.4091, 0.2362, 0.4545, 0.2362, 0.5, 0.2362, 0.5, 0.2362, 0.4773, 0.2362, 0.4545, 0.2362, 0.06818, 0.2362, 0.09091, 0.2362, 0.09091, 0.2362, 0.06818, 0.2362, 0.04546, 0.2362, 0.09091, 0.2362, 0.09091, 0.2362, 0.06818, 0.2362, 0.04546, 0.2362, 0.09091, 0.2362, 0.1364, 0.2362, 0.1364, 0.2362, 0.1136, 0.2362, 0.09091, 0.2362, 0.7045, 0.2362, 0.7273, 0.2362, 0.7273, 0.2362, 0.7045, 0.2362, 0.6818, 0.2362, 0.7273, 0.2362, 0.7273, 0.2362, 0.7045, 0.2362, 0.6818, 0.2362, 0.7273, 0.2362, 0.7727, 0.2362, 0.7727, 0.2362, 0.75, 0.2362, 0.7273, 0.2362, 0.7727, 0.2362, 0.8182, 0.2362, 0.8182, 0.2362, 0.7727, 0.2362, 0.7727, 0.2362, 0.8182, 0.2362, 0.8182, 0.2362, 0.7727, 0.2362, 0.8182, 0.2362, 0.8636, 0.2362, 0.8636, 0.2362, 0.8182, 0.2362, 0.8636, 0.2362, 0.9091, 0.2362, 0.9091, 0.2362, 0.8636, 0.2362, 0.8636, 0.2362, 0.9091, 0.2362, 0.9091, 0.2362, 0.8636, 0.2362, 0.9091, 0.2362, 0.9545, 0.2362, 0.9545, 0.2362, 0.9091, 0.2362, 0.04546, 0.2362, 0.09091, 0.2362, 0.09091, 0.2362, 0.04546, 0.2362, 0.04546, 0.2362, 0.09091, 0.2362, 0.09091, 0.2362, 0.04546, 0.2362, 0.09091, 0.2362, 0.1364, 0.2362, 0.1364, 0.2362, 0.09091, 0.2362, 0.2273, 0.2362, 0.2727, 0.2362, 0.2727, 0.2362, 0.2273, 0.2362, 0.2273, 0.2362, 0.2727, 0.2362, 0.2727, 0.2362, 0.2273, 0.2362, 0.2727, 0.2362, 0.3182, 0.2362, 0.3182, 0.2362, 0.2727, 0.2362, 0.6818, 0.2362, 0.7273, 0.2362, 0.7273, 0.2362, 0.6818, 0.2362, 0.6818, 0.2362, 0.7273, 0.2362, 0.7273, 0.2362, 0.6818, 0.2362, 0.7273, 0.2362, 0.7727, 0.2362, 0.7727, 0.2362, 0.7273, 0.2362, 0.3182, 0.2362, 0.3636, 0.2362, 0.3636, 0.2362, 0.3182, 0.2362, 0.3182, 0.2362, 0.3636, 0.2362, 0.3636, 0.2362, 0.3182, 0.2362, 0.3636, 0.2362, 0.4091, 0.2362, 0.4091, 0.2362, 0.3636, 0.2362, 0.5, 0.2362, 0.5455, 0.2362, 0.5455, 0.2362, 0.5, 0.2362, 0.5, 0.2362, 0.5455, 0.2362, 0.5455, 0.2362, 0.5, 0.2362, 0.5455, 0.2362, 0.5909, 0.2362, 0.5909, 0.2362, 0.5455, 0.2362, 0.1364, 0.2362, 0.1818, 0.2362, 0.1818, 0.2362, 0.1364, 0.2362, 0.1364, 0.2362, 0.1818, 0.2362, 0.1818, 0.2362, 0.1364, 0.2362, 0.1818, 0.2362, 0.2273, 0.2362, 0.2273, 0.2362, 0.1818, 0.2362, 0.4091, 0.2362, 0.4545, 0.2362, 0.4545, 0.2362, 0.4091, 0.2362, 0.4091, 0.2362, 0.4545, 0.2362, 0.4545, 0.2362, 0.4091, 0.2362, 0.4545, 0.2362, 0.5, 0.2362, 0.5, 0.2362, 0.4545, 0.2362, 0.5909, 0.2362, 0.6364, 0.2362, 0.6364, 0.2362, 0.5909, 0.2362, 0.5909, 0.2362, 0.6364, 0.2362, 0.6364, 0.2362, 0.5909, 0.2362, 0.6364, 0.2362, 0.6818, 0.2362, 0.6818, 0.2362, 0.6364, 0.2362, 0.3636, 0.2362, 0.3864, 0.2756, 0.4091, 0.2362, 0.3636, 0.2362, 0.3409, 0.2756, 0.3864, 0.2756, 0.3409, 0.2756, 0.3636, 0.3149, 0.3864, 0.2756, 0.1818, 0.2362, 0.2045, 0.2756, 0.2273, 0.2362, 0.1818, 0.2362, 0.1591, 0.2756, 0.2045, 0.2756, 0.1591, 0.2756, 0.1818, 0.3149, 0.2045, 0.2756, 0.9091, 0.2362, 0.9318, 0.2756, 0.9545, 0.2362, 0.9091, 0.2362, 0.8864, 0.2756, 0.9318, 0.2756, 0.8864, 0.2756, 0.9091, 0.3149, 0.9318, 0.2756, 0.7273, 0.2362, 0.75, 0.2756, 0.7727, 0.2362, 0.7273, 0.2362, 0.7045, 0.2756, 0.75, 0.2756, 0.7045, 0.2756, 0.7273, 0.3149, 0.75, 0.2756, 0.5455, 0.2362, 0.5682, 0.2756, 0.5909, 0.2362, 0.5455, 0.2362, 0.5227, 0.2756, 0.5682, 0.2756, 0.5227, 0.2756, 0.5455, 0.3149, 0.5682, 0.2756, 0.3409, 0.2756, 0.3182, 0.3149, 0.3636, 0.3149, 0.3409, 0.2756, 0.2955, 0.2756, 0.3182, 0.3149, 0.2955, 0.2756, 0.2727, 0.3149, 0.3182, 0.3149, 0.2727, 0.2362, 0.2955, 0.2756, 0.3182, 0.2362, 0.2727, 0.2362, 0.25, 0.2756, 0.2955, 0.2756, 0.25, 0.2756, 0.2727, 0.3149, 0.2955, 0.2756, 0.25, 0.2756, 0.2273, 0.3149, 0.2727, 0.3149, 0.25, 0.2756, 0.2045, 0.2756, 0.2273, 0.3149, 0.2045, 0.2756, 0.1818, 0.3149, 0.2273, 0.3149, 0.1591, 0.2756, 0.1364, 0.3149, 0.1818, 0.3149, 0.1591, 0.2756, 0.1136, 0.2756, 0.1364, 0.3149, 0.1136, 0.2756, 0.09091, 0.3149, 0.1364, 0.3149, 0.09091, 0.2362, 0.1136, 0.2756, 0.1364, 0.2362, 0.09091, 0.2362, 0.06818, 0.2756, 0.1136, 0.2756, 0.06818, 0.2756, 0.09091, 0.3149, 0.1136, 0.2756, 0.06818, 0.2756, 0.04545, 0.3149, 0.09091, 0.3149, 0.06818, 0.2756, 0.02273, 0.2756, 0.04545, 0.3149, 0.02273, 0.2756, 0.0, 0.3149, 0.04545, 0.3149, 0.8864, 0.2756, 0.8636, 0.3149, 0.9091, 0.3149, 0.8864, 0.2756, 0.8409, 0.2756, 0.8636, 0.3149, 0.8409, 0.2756, 0.8182, 0.3149, 0.8636, 0.3149, 0.8182, 0.2362, 0.8409, 0.2756, 0.8636, 0.2362, 0.8182, 0.2362, 0.7955, 0.2756, 0.8409, 0.2756, 0.7955, 0.2756, 0.8182, 0.3149, 0.8409, 0.2756, 0.7955, 0.2756, 0.7727, 0.3149, 0.8182, 0.3149, 0.7955, 0.2756, 0.75, 0.2756, 0.7727, 0.3149, 0.75, 0.2756, 0.7273, 0.3149, 0.7727, 0.3149, 0.7045, 0.2756, 0.6818, 0.3149, 0.7273, 0.3149, 0.7045, 0.2756, 0.6591, 0.2756, 0.6818, 0.3149, 0.6591, 0.2756, 0.6364, 0.3149, 0.6818, 0.3149, 0.6364, 0.2362, 0.6591, 0.2756, 0.6818, 0.2362, 0.6364, 0.2362, 0.6136, 0.2756, 0.6591, 0.2756, 0.6136, 0.2756, 0.6364, 0.3149, 0.6591, 0.2756, 0.6136, 0.2756, 0.5909, 0.3149, 0.6364, 0.3149, 0.6136, 0.2756, 0.5682, 0.2756, 0.5909, 0.3149, 0.5682, 0.2756, 0.5455, 0.3149, 0.5909, 0.3149, 0.5227, 0.2756, 0.5, 0.3149, 0.5455, 0.3149, 0.5227, 0.2756, 0.4773, 0.2756, 0.5, 0.3149, 0.4773, 0.2756, 0.4545, 0.3149, 0.5, 0.3149, 0.4545, 0.2362, 0.4773, 0.2756, 0.5, 0.2362, 0.4545, 0.2362, 0.4318, 0.2756, 0.4773, 0.2756, 0.4318, 0.2756, 0.4545, 0.3149, 0.4773, 0.2756, 0.4318, 0.2756, 0.4091, 0.3149, 0.4545, 0.3149, 0.4318, 0.2756, 0.3864, 0.2756, 0.4091, 0.3149, 0.3864, 0.2756, 0.3636, 0.3149, 0.4091, 0.3149, 0.3182, 0.3149, 0.3409, 0.3543, 0.3636, 0.3149, 0.3182, 0.3149, 0.2955, 0.3543, 0.3409, 0.3543, 0.2955, 0.3543, 0.3182, 0.3937, 0.3409, 0.3543, 0.25, 0.3543, 0.2955, 0.3543, 0.2727, 0.3149, 0.25, 0.3543, 0.2727, 0.3937, 0.2955, 0.3543, 0.2727, 0.3937, 0.3182, 0.3937, 0.2955, 0.3543, 0.2727, 0.3937, 0.2955, 0.433, 0.3182, 0.3937, 0.2727, 0.3937, 0.25, 0.433, 0.2955, 0.433, 0.25, 0.433, 0.2727, 0.4724, 0.2955, 0.433, 0.1364, 0.3149, 0.1591, 0.3543, 0.1818, 0.3149, 0.1364, 0.3149, 0.1136, 0.3543, 0.1591, 0.3543, 0.1136, 0.3543, 0.1364, 0.3937, 0.1591, 0.3543, 0.06818, 0.3543, 0.1136, 0.3543, 0.09091, 0.3149, 0.06818, 0.3543, 0.09091, 0.3937, 0.1136, 0.3543, 0.09091, 0.3937, 0.1364, 0.3937, 0.1136, 0.3543, 0.09091, 0.3937, 0.1136, 0.433, 0.1364, 0.3937, 0.09091, 0.3937, 0.06818, 0.433, 0.1136, 0.433, 0.06818, 0.433, 0.09091, 0.4724, 0.1136, 0.433, 0.8636, 0.3149, 0.8864, 0.3543, 0.9091, 0.3149, 0.8636, 0.3149, 0.8409, 0.3543, 0.8864, 0.3543, 0.8409, 0.3543, 0.8636, 0.3937, 0.8864, 0.3543, 0.7955, 0.3543, 0.8409, 0.3543, 0.8182, 0.3149, 0.7955, 0.3543, 0.8182, 0.3937, 0.8409, 0.3543, 0.8182, 0.3937, 0.8636, 0.3937, 0.8409, 0.3543, 0.8182, 0.3937, 0.8409, 0.433, 0.8636, 0.3937, 0.8182, 0.3937, 0.7955, 0.433, 0.8409, 0.433, 0.7955, 0.433, 0.8182, 0.4724, 0.8409, 0.433, 0.6818, 0.3149, 0.7045, 0.3543, 0.7273, 0.3149, 0.6818, 0.3149, 0.6591, 0.3543, 0.7045, 0.3543, 0.6591, 0.3543, 0.6818, 0.3937, 0.7045, 0.3543, 0.6136, 0.3543, 0.6591, 0.3543, 0.6364, 0.3149, 0.6136, 0.3543, 0.6364, 0.3937, 0.6591, 0.3543, 0.6364, 0.3937, 0.6818, 0.3937, 0.6591, 0.3543, 0.6364, 0.3937, 0.6591, 0.433, 0.6818, 0.3937, 0.6364, 0.3937, 0.6136, 0.433, 0.6591, 0.433, 0.6136, 0.433, 0.6364, 0.4724, 0.6591, 0.433, 0.5, 0.3149, 0.5227, 0.3543, 0.5455, 0.3149, 0.5, 0.3149, 0.4773, 0.3543, 0.5227, 0.3543, 0.4773, 0.3543, 0.5, 0.3937, 0.5227, 0.3543, 0.4318, 0.3543, 0.4773, 0.3543, 0.4545, 0.3149, 0.4318, 0.3543, 0.4545, 0.3937, 0.4773, 0.3543, 0.4545, 0.3937, 0.5, 0.3937, 0.4773, 0.3543, 0.4545, 0.3937, 0.4773, 0.433, 0.5, 0.3937, 0.4545, 0.3937, 0.4318, 0.433, 0.4773, 0.433, 0.4318, 0.433, 0.4545, 0.4724, 0.4773, 0.433, 0.4091, 0.3149, 0.4318, 0.3543, 0.4545, 0.3149, 0.4091, 0.3149, 0.3864, 0.3543, 0.4318, 0.3543, 0.3864, 0.3543, 0.4091, 0.3937, 0.4318, 0.3543, 0.5909, 0.3149, 0.6136, 0.3543, 0.6364, 0.3149, 0.5909, 0.3149, 0.5682, 0.3543, 0.6136, 0.3543, 0.5682, 0.3543, 0.5909, 0.3937, 0.6136, 0.3543, 0.7727, 0.3149, 0.7955, 0.3543, 0.8182, 0.3149, 0.7727, 0.3149, 0.75, 0.3543, 0.7955, 0.3543, 0.75, 0.3543, 0.7727, 0.3937, 0.7955, 0.3543, 0.04545, 0.3149, 0.06818, 0.3543, 0.09091, 0.3149, 0.04545, 0.3149, 0.02273, 0.3543, 0.06818, 0.3543, 0.02273, 0.3543, 0.04546, 0.3937, 0.06818, 0.3543, 0.2273, 0.3149, 0.25, 0.3543, 0.2727, 0.3149, 0.2273, 0.3149, 0.2045, 0.3543, 0.25, 0.3543, 0.2045, 0.3543, 0.2273, 0.3937, 0.25, 0.3543, 0.6818, 0.2362, 0.7045, 0.2362, 0.7045, 0.2362, 0.6818, 0.2362, 0.6818, 0.2362, 0.7045, 0.2362, 0.7045, 0.2362, 0.6818, 0.2362, 0.7045, 0.2362, 0.7273, 0.2362, 0.7273, 0.2362, 0.7045, 0.2362, 0.04546, 0.2362, 0.06818, 0.2362, 0.06818, 0.2362, 0.04546, 0.2362, 0.04546, 0.2362, 0.06818, 0.2362, 0.06818, 0.2362, 0.04546, 0.2362, 0.06818, 0.2362, 0.09091, 0.2362, 0.09091, 0.2362, 0.06818, 0.2362, 0.4091, 0.2362, 0.4318, 0.2362, 0.4318, 0.2362, 0.4091, 0.2362, 0.4091, 0.2362, 0.4318, 0.2362, 0.4318, 0.2362, 0.4091, 0.2362, 0.4318, 0.2362, 0.4545, 0.2362, 0.4545, 0.2362, 0.4318, 0.2362, 0.8636, 0.2362, 0.8864, 0.2362, 0.8864, 0.2362, 0.8636, 0.2362, 0.8636, 0.2362, 0.8864, 0.2362, 0.8864, 0.2362, 0.8636, 0.2362, 0.8864, 0.2362, 0.9091, 0.2362, 0.9091, 0.2362, 0.8864, 0.2362, 0.2273, 0.2362, 0.25, 0.2362, 0.25, 0.2362, 0.2273, 0.2362, 0.2273, 0.2362, 0.25, 0.2362, 0.25, 0.2362, 0.2273, 0.2362, 0.25, 0.2362, 0.2727, 0.2362, 0.2727, 0.2362, 0.25, 0.2362, 0.5909, 0.2362, 0.6136, 0.2362, 0.6136, 0.2362, 0.5909, 0.2362, 0.5909, 0.2362, 0.6136, 0.2362, 0.6136, 0.2362, 0.5909, 0.2362, 0.6136, 0.2362, 0.6364, 0.2362, 0.6364, 0.2362, 0.6136, 0.2362, 0.1364, 0.2362, 0.1591, 0.2362, 0.1591, 0.2362, 0.1364, 0.2362, 0.1364, 0.2362, 0.1591, 0.2362, 0.1591, 0.2362, 0.1364, 0.2362, 0.1591, 0.2362, 0.1818, 0.2362, 0.1818, 0.2362, 0.1591, 0.2362, 0.5, 0.2362, 0.5227, 0.2362, 0.5227, 0.2362, 0.5, 0.2362, 0.5, 0.2362, 0.5227, 0.2362, 0.5227, 0.2362, 0.5, 0.2362, 0.5227, 0.2362, 0.5455, 0.2362, 0.5455, 0.2362, 0.5227, 0.2362, 0.7727, 0.2362, 0.7955, 0.2362, 0.7955, 0.2362, 0.7727, 0.2362, 0.7727, 0.2362, 0.7955, 0.2362, 0.7955, 0.2362, 0.7727, 0.2362, 0.7955, 0.2362, 0.8182, 0.2362, 0.8182, 0.2362, 0.7955, 0.2362, 0.3182, 0.2362, 0.3409, 0.2362, 0.3409, 0.2362, 0.3182, 0.2362, 0.3182, 0.2362, 0.3409, 0.2362, 0.3409, 0.2362, 0.3182, 0.2362, 0.3409, 0.2362, 0.3636, 0.2362, 0.3636, 0.2362, 0.3409, 0.2362, 0.3636, 0.2362, 0.3864, 0.2362, 0.3864, 0.2362, 0.3636, 0.2362, 0.3636, 0.2362, 0.3864, 0.2362, 0.3864, 0.2362, 0.3636, 0.2362, 0.3864, 0.2362, 0.4091, 0.2362, 0.4091, 0.2362, 0.3864, 0.2362, 0.8182, 0.2362, 0.8409, 0.2362, 0.8409, 0.2362, 0.8182, 0.2362, 0.8182, 0.2362, 0.8409, 0.2362, 0.8409, 0.2362, 0.8182, 0.2362, 0.8409, 0.2362, 0.8636, 0.2362, 0.8636, 0.2362, 0.8409, 0.2362, 0.5455, 0.2362, 0.5682, 0.2362, 0.5682, 0.2362, 0.5455, 0.2362, 0.5455, 0.2362, 0.5682, 0.2362, 0.5682, 0.2362, 0.5455, 0.2362, 0.5682, 0.2362, 0.5909, 0.2362, 0.5909, 0.2362, 0.5682, 0.2362, 0.1818, 0.2362, 0.2045, 0.2362, 0.2045, 0.2362, 0.1818, 0.2362, 0.1818, 0.2362, 0.2045, 0.2362, 0.2045, 0.2362, 0.1818, 0.2362, 0.2045, 0.2362, 0.2273, 0.2362, 0.2273, 0.2362, 0.2045, 0.2362, 0.6364, 0.2362, 0.6591, 0.2362, 0.6591, 0.2362, 0.6364, 0.2362, 0.6364, 0.2362, 0.6591, 0.2362, 0.6591, 0.2362, 0.6364, 0.2362, 0.6591, 0.2362, 0.6818, 0.2362, 0.6818, 0.2362, 0.6591, 0.2362, 0.2727, 0.2362, 0.2955, 0.2362, 0.2955, 0.2362, 0.2727, 0.2362, 0.2727, 0.2362, 0.2955, 0.2362, 0.2955, 0.2362, 0.2727, 0.2362, 0.2955, 0.2362, 0.3182, 0.2362, 0.3182, 0.2362, 0.2955, 0.2362, 0.9091, 0.2362, 0.9318, 0.2362, 0.9318, 0.2362, 0.9091, 0.2362, 0.9091, 0.2362, 0.9318, 0.2362, 0.9318, 0.2362, 0.9091, 0.2362, 0.9318, 0.2362, 0.9545, 0.2362, 0.9545, 0.2362, 0.9318, 0.2362, 0.4545, 0.2362, 0.4773, 0.2362, 0.4773, 0.2362, 0.4545, 0.2362, 0.4545, 0.2362, 0.4773, 0.2362, 0.4773, 0.2362, 0.4545, 0.2362, 0.4773, 0.2362, 0.5, 0.2362, 0.5, 0.2362, 0.4773, 0.2362, 0.09091, 0.2362, 0.1136, 0.2362, 0.1136, 0.2362, 0.09091, 0.2362, 0.09091, 0.2362, 0.1136, 0.2362, 0.1136, 0.2362, 0.09091, 0.2362, 0.1136, 0.2362, 0.1364, 0.2362, 0.1364, 0.2362, 0.1136, 0.2362, 0.7273, 0.2362, 0.75, 0.2362, 0.75, 0.2362, 0.7273, 0.2362, 0.7273, 0.2362, 0.75, 0.2362, 0.75, 0.2362, 0.7273, 0.2362, 0.75, 0.2362, 0.7727, 0.2362, 0.7727, 0.2362, 0.75, 0.2362])
me_icosphere_004.use_remesh_fix_poles = True
me_icosphere_004.use_remesh_preserve_attributes = False
me_icosphere_004.update()
me_icosphere_005 = bpy.data.meshes.new('Icosphere.005')
me_icosphere_005.from_pydata([(0.2764, -0.8506, 0.2598), (-0.7236, -0.5257, 0.2598), (-0.7236, 0.5257, 0.2598), (0.2764, 0.8506, 0.2598), (0.8944, -8.882e-16, 0.2598), (1.137e-13, -8.882e-16, 0.5806), (0.9511, -0.309, 0.0003103), (0.9511, 0.309, 0.0003103), (1.137e-13, -1.0, 0.0003103), (0.5878, -0.809, 0.0003103), (-0.9511, -0.309, 0.0003103), (-0.5878, -0.809, 0.0003103), (-0.5878, 0.809, 0.0003103), (-0.9511, 0.309, 0.0003103), (0.5878, 0.809, 0.0003103), (1.137e-13, 1.0, 0.0003103), (0.6882, -0.5, 0.3054), (-0.2629, -0.809, 0.3054), (-0.8506, -8.882e-16, 0.3054), (-0.2629, 0.809, 0.3054), (0.6882, 0.5, 0.3054), (0.1625, -0.5, 0.4939), (0.5257, -8.882e-16, 0.4939), (-0.4253, -0.309, 0.4939), (-0.4253, 0.309, 0.4939), (0.1625, 0.5, 0.4939), (0.9227, 0.1545, 0.1301), (0.4321, -0.8298, 0.1301), (-0.6557, -0.6674, 0.1301), (-0.8373, 0.4174, 0.1301), (0.1382, 0.9253, 0.1301), (0.4823, -0.6753, 0.2826), (-0.4932, -0.6674, 0.2826), (-0.7871, 0.2629, 0.2826), (0.00676, 0.8298, 0.2826), (0.7913, 0.25, 0.2826), (0.2194, -0.6753, 0.3769), (0.2629, -8.882e-16, 0.5373), (-0.5745, -0.4174, 0.3769), (-0.5745, 0.4174, 0.3769), (0.2194, 0.6753, 0.3769), (0.9227, -0.1545, 0.1301), (0.1382, -0.9253, 0.1301), (-0.8373, -0.4174, 0.1301), (-0.6557, 0.6674, 0.1301), (0.4321, 0.8298, 0.1301), (0.7913, -0.25, 0.2826), (0.00676, -0.8298, 0.2826), (-0.7871, -0.2629, 0.2826), (-0.4932, 0.6674, 0.2826), (0.4823, 0.6753, 0.2826), (0.08123, -0.25, 0.5373), (0.7101, -8.882e-16, 0.3769), (-0.2127, -0.1545, 0.5373), (-0.2127, 0.1545, 0.5373), (0.08123, 0.25, 0.5373), (0.3441, 0.25, 0.4939), (0.607, 0.25, 0.3997), (0.4253, 0.5, 0.3997), (-0.1314, 0.4045, 0.4939), (-0.05021, 0.6545, 0.3997), (-0.3441, 0.559, 0.3997), (-0.4253, 0.0, 0.4939), (-0.638, 0.1545, 0.3997), (-0.638, -0.1545, 0.3997), (-0.1314, -0.4045, 0.4939), (-0.3441, -0.559, 0.3997), (-0.05021, -0.6545, 0.3997), (0.3441, -0.25, 0.4939), (0.4253, -0.5, 0.3997), (0.607, -0.25, 0.3997), (0.8196, 0.4045, 0.1528), (0.7694, 0.559, 0.0003103), (0.638, 0.6545, 0.1528), (-0.1314, 0.9045, 0.1528), (-0.2939, 0.9045, 0.0003103), (-0.4253, 0.809, 0.1528), (-0.9009, 0.1545, 0.1528), (-0.9511, 0.0, 0.0003103), (-0.9009, -0.1545, 0.1528), (-0.4253, -0.809, 0.1528), (-0.2939, -0.9045, 0.0003103), (-0.1314, -0.9045, 0.1528), (0.638, -0.6545, 0.1528), (0.7694, -0.559, 0.0003103), (0.8196, -0.4045, 0.1528), (0.2939, 0.9045, 0.0003103), (-0.7694, 0.559, 0.0003103), (-0.7694, -0.559, 0.0003103), (0.2939, -0.9045, 0.0003103), (0.9511, 0.0, 0.0003103), (0.9425, -0.3062, -0.1468), (0.9425, 0.3062, -0.1468), (-5.436e-11, -0.991, -0.1468), (0.5825, -0.8017, -0.1468), (-0.9425, -0.3062, -0.1468), (-0.5825, -0.8017, -0.1468), (-0.5825, 0.8017, -0.1468), (-0.9425, 0.3062, -0.1468), (0.5825, 0.8017, -0.1468), (-5.436e-11, 0.991, -0.1468), (0.7625, 0.554, -0.1468), (-0.2912, 0.8963, -0.1468), (-0.9425, -5.448e-11, -0.1468), (-0.2912, -0.8963, -0.1468), (0.7625, -0.554, -0.1468), (0.2912, 0.8963, -0.1468), (-0.7625, 0.554, -0.1468), (-0.7625, -0.554, -0.1468), (0.2912, -0.8963, -0.1468), (0.9425, -5.448e-11, -0.1468)], [], [(0, 36, 31), (1, 38, 32), (2, 39, 33), (3, 40, 34), (4, 52, 35), (22, 37, 56), (22, 56, 57), (20, 58, 50), (25, 55, 59), (25, 59, 60), (19, 61, 49), (24, 54, 62), (24, 62, 63), (18, 64, 48), (23, 53, 65), (23, 65, 66), (17, 67, 47), (21, 51, 68), (21, 68, 69), (16, 70, 46), (7, 26, 71), (7, 71, 72), (14, 73, 45), (15, 30, 74), (15, 74, 75), (12, 76, 44), (13, 29, 77), (13, 77, 78), (10, 79, 43), (11, 28, 80), (11, 80, 81), (8, 82, 42), (9, 27, 83), (9, 83, 84), (6, 85, 41), (14, 45, 86), (12, 44, 87), (10, 43, 88), (8, 42, 89), (6, 41, 90), (90, 26, 7), (90, 41, 26), (41, 4, 26), (89, 27, 9), (89, 42, 27), (42, 0, 27), (88, 28, 11), (88, 43, 28), (43, 1, 28), (87, 29, 13), (87, 44, 29), (44, 2, 29), (86, 30, 15), (86, 45, 30), (45, 3, 30), (41, 46, 4), (41, 85, 46), (85, 16, 46), (84, 85, 6), (84, 83, 85), (83, 16, 85), (83, 31, 16), (83, 27, 31), (27, 0, 31), (42, 47, 0), (42, 82, 47), (82, 17, 47), (81, 82, 8), (81, 80, 82), (80, 17, 82), (80, 32, 17), (80, 28, 32), (28, 1, 32), (43, 48, 1), (43, 79, 48), (79, 18, 48), (78, 79, 10), (78, 77, 79), (77, 18, 79), (77, 33, 18), (77, 29, 33), (29, 2, 33), (44, 49, 2), (44, 76, 49), (76, 19, 49), (75, 76, 12), (75, 74, 76), (74, 19, 76), (74, 34, 19), (74, 30, 34), (30, 3, 34), (45, 50, 3), (45, 73, 50), (73, 20, 50), (72, 73, 14), (72, 71, 73), (71, 20, 73), (71, 35, 20), (71, 26, 35), (26, 4, 35), (46, 52, 4), (46, 70, 52), (70, 22, 52), (69, 70, 16), (69, 68, 70), (68, 22, 70), (68, 37, 22), (68, 51, 37), (51, 5, 37), (47, 36, 0), (47, 67, 36), (67, 21, 36), (66, 67, 17), (66, 65, 67), (65, 21, 67), (65, 51, 21), (65, 53, 51), (53, 5, 51), (48, 38, 1), (48, 64, 38), (64, 23, 38), (63, 64, 18), (63, 62, 64), (62, 23, 64), (62, 53, 23), (62, 54, 53), (54, 5, 53), (49, 39, 2), (49, 61, 39), (61, 24, 39), (60, 61, 19), (60, 59, 61), (59, 24, 61), (59, 54, 24), (59, 55, 54), (55, 5, 54), (50, 40, 3), (50, 58, 40), (58, 25, 40), (57, 58, 20), (57, 56, 58), (56, 25, 58), (56, 55, 25), (56, 37, 55), (37, 5, 55), (35, 57, 20), (35, 52, 57), (52, 22, 57), (34, 60, 19), (34, 40, 60), (40, 25, 60), (33, 63, 18), (33, 39, 63), (39, 24, 63), (32, 66, 17), (32, 38, 66), (38, 23, 66), (31, 69, 16), (31, 36, 69), (36, 21, 69), (14, 86, 106, 99), (7, 72, 101, 92), (12, 87, 107, 97), (78, 10, 95, 103), (86, 15, 100, 106), (10, 88, 108, 95), (11, 81, 104, 96), (72, 14, 99, 101), (87, 13, 98, 107), (8, 89, 109, 93), (88, 11, 96, 108), (15, 75, 102, 100), (6, 90, 110, 91), (81, 8, 93, 104), (89, 9, 94, 109), (9, 84, 105, 94), (75, 12, 97, 102), (90, 7, 92, 110), (13, 78, 103, 98), (84, 6, 91, 105)])
_uv = me_icosphere_005.uv_layers.new(name='UVMap')
_uv.uv.foreach_set('vector', [0.1818, 0.3149, 0.2045, 0.3543, 0.2273, 0.3149, 0.0, 0.3149, 0.02273, 0.3543, 0.04545, 0.3149, 0.7273, 0.3149, 0.75, 0.3543, 0.7727, 0.3149, 0.5455, 0.3149, 0.5682, 0.3543, 0.5909, 0.3149, 0.3636, 0.3149, 0.3864, 0.3543, 0.4091, 0.3149, 0.4091, 0.3937, 0.4318, 0.433, 0.4545, 0.3937, 0.4091, 0.3937, 0.4545, 0.3937, 0.4318, 0.3543, 0.4545, 0.3149, 0.4773, 0.3543, 0.5, 0.3149, 0.5909, 0.3937, 0.6136, 0.433, 0.6364, 0.3937, 0.5909, 0.3937, 0.6364, 0.3937, 0.6136, 0.3543, 0.6364, 0.3149, 0.6591, 0.3543, 0.6818, 0.3149, 0.7727, 0.3937, 0.7955, 0.433, 0.8182, 0.3937, 0.7727, 0.3937, 0.8182, 0.3937, 0.7955, 0.3543, 0.8182, 0.3149, 0.8409, 0.3543, 0.8636, 0.3149, 0.04546, 0.3937, 0.06818, 0.433, 0.09091, 0.3937, 0.04546, 0.3937, 0.09091, 0.3937, 0.06818, 0.3543, 0.09091, 0.3149, 0.1136, 0.3543, 0.1364, 0.3149, 0.2273, 0.3937, 0.25, 0.433, 0.2727, 0.3937, 0.2273, 0.3937, 0.2727, 0.3937, 0.25, 0.3543, 0.2727, 0.3149, 0.2955, 0.3543, 0.3182, 0.3149, 0.4091, 0.2362, 0.3864, 0.2756, 0.4318, 0.2756, 0.4091, 0.2362, 0.4318, 0.2756, 0.4545, 0.2362, 0.5, 0.2362, 0.4773, 0.2756, 0.5227, 0.2756, 0.5909, 0.2362, 0.5682, 0.2756, 0.6136, 0.2756, 0.5909, 0.2362, 0.6136, 0.2756, 0.6364, 0.2362, 0.6818, 0.2362, 0.6591, 0.2756, 0.7045, 0.2756, 0.7727, 0.2362, 0.75, 0.2756, 0.7955, 0.2756, 0.7727, 0.2362, 0.7955, 0.2756, 0.8182, 0.2362, 0.8636, 0.2362, 0.8409, 0.2756, 0.8864, 0.2756, 0.04546, 0.2362, 0.02273, 0.2756, 0.06818, 0.2756, 0.04546, 0.2362, 0.06818, 0.2756, 0.09091, 0.2362, 0.1364, 0.2362, 0.1136, 0.2756, 0.1591, 0.2756, 0.2273, 0.2362, 0.2045, 0.2756, 0.25, 0.2756, 0.2273, 0.2362, 0.25, 0.2756, 0.2727, 0.2362, 0.3182, 0.2362, 0.2955, 0.2756, 0.3409, 0.2756, 0.5, 0.2362, 0.5227, 0.2756, 0.5455, 0.2362, 0.6818, 0.2362, 0.7045, 0.2756, 0.7273, 0.2362, 0.8636, 0.2362, 0.8864, 0.2756, 0.9091, 0.2362, 0.1364, 0.2362, 0.1591, 0.2756, 0.1818, 0.2362, 0.3182, 0.2362, 0.3409, 0.2756, 0.3636, 0.2362, 0.3636, 0.2362, 0.3864, 0.2756, 0.4091, 0.2362, 0.3636, 0.2362, 0.3409, 0.2756, 0.3864, 0.2756, 0.3409, 0.2756, 0.3636, 0.3149, 0.3864, 0.2756, 0.1818, 0.2362, 0.2045, 0.2756, 0.2273, 0.2362, 0.1818, 0.2362, 0.1591, 0.2756, 0.2045, 0.2756, 0.1591, 0.2756, 0.1818, 0.3149, 0.2045, 0.2756, 0.9091, 0.2362, 0.9318, 0.2756, 0.9545, 0.2362, 0.9091, 0.2362, 0.8864, 0.2756, 0.9318, 0.2756, 0.8864, 0.2756, 0.9091, 0.3149, 0.9318, 0.2756, 0.7273, 0.2362, 0.75, 0.2756, 0.7727, 0.2362, 0.7273, 0.2362, 0.7045, 0.2756, 0.75, 0.2756, 0.7045, 0.2756, 0.7273, 0.3149, 0.75, 0.2756, 0.5455, 0.2362, 0.5682, 0.2756, 0.5909, 0.2362, 0.5455, 0.2362, 0.5227, 0.2756, 0.5682, 0.2756, 0.5227, 0.2756, 0.5455, 0.3149, 0.5682, 0.2756, 0.3409, 0.2756, 0.3182, 0.3149, 0.3636, 0.3149, 0.3409, 0.2756, 0.2955, 0.2756, 0.3182, 0.3149, 0.2955, 0.2756, 0.2727, 0.3149, 0.3182, 0.3149, 0.2727, 0.2362, 0.2955, 0.2756, 0.3182, 0.2362, 0.2727, 0.2362, 0.25, 0.2756, 0.2955, 0.2756, 0.25, 0.2756, 0.2727, 0.3149, 0.2955, 0.2756, 0.25, 0.2756, 0.2273, 0.3149, 0.2727, 0.3149, 0.25, 0.2756, 0.2045, 0.2756, 0.2273, 0.3149, 0.2045, 0.2756, 0.1818, 0.3149, 0.2273, 0.3149, 0.1591, 0.2756, 0.1364, 0.3149, 0.1818, 0.3149, 0.1591, 0.2756, 0.1136, 0.2756, 0.1364, 0.3149, 0.1136, 0.2756, 0.09091, 0.3149, 0.1364, 0.3149, 0.09091, 0.2362, 0.1136, 0.2756, 0.1364, 0.2362, 0.09091, 0.2362, 0.06818, 0.2756, 0.1136, 0.2756, 0.06818, 0.2756, 0.09091, 0.3149, 0.1136, 0.2756, 0.06818, 0.2756, 0.04545, 0.3149, 0.09091, 0.3149, 0.06818, 0.2756, 0.02273, 0.2756, 0.04545, 0.3149, 0.02273, 0.2756, 0.0, 0.3149, 0.04545, 0.3149, 0.8864, 0.2756, 0.8636, 0.3149, 0.9091, 0.3149, 0.8864, 0.2756, 0.8409, 0.2756, 0.8636, 0.3149, 0.8409, 0.2756, 0.8182, 0.3149, 0.8636, 0.3149, 0.8182, 0.2362, 0.8409, 0.2756, 0.8636, 0.2362, 0.8182, 0.2362, 0.7955, 0.2756, 0.8409, 0.2756, 0.7955, 0.2756, 0.8182, 0.3149, 0.8409, 0.2756, 0.7955, 0.2756, 0.7727, 0.3149, 0.8182, 0.3149, 0.7955, 0.2756, 0.75, 0.2756, 0.7727, 0.3149, 0.75, 0.2756, 0.7273, 0.3149, 0.7727, 0.3149, 0.7045, 0.2756, 0.6818, 0.3149, 0.7273, 0.3149, 0.7045, 0.2756, 0.6591, 0.2756, 0.6818, 0.3149, 0.6591, 0.2756, 0.6364, 0.3149, 0.6818, 0.3149, 0.6364, 0.2362, 0.6591, 0.2756, 0.6818, 0.2362, 0.6364, 0.2362, 0.6136, 0.2756, 0.6591, 0.2756, 0.6136, 0.2756, 0.6364, 0.3149, 0.6591, 0.2756, 0.6136, 0.2756, 0.5909, 0.3149, 0.6364, 0.3149, 0.6136, 0.2756, 0.5682, 0.2756, 0.5909, 0.3149, 0.5682, 0.2756, 0.5455, 0.3149, 0.5909, 0.3149, 0.5227, 0.2756, 0.5, 0.3149, 0.5455, 0.3149, 0.5227, 0.2756, 0.4773, 0.2756, 0.5, 0.3149, 0.4773, 0.2756, 0.4545, 0.3149, 0.5, 0.3149, 0.4545, 0.2362, 0.4773, 0.2756, 0.5, 0.2362, 0.4545, 0.2362, 0.4318, 0.2756, 0.4773, 0.2756, 0.4318, 0.2756, 0.4545, 0.3149, 0.4773, 0.2756, 0.4318, 0.2756, 0.4091, 0.3149, 0.4545, 0.3149, 0.4318, 0.2756, 0.3864, 0.2756, 0.4091, 0.3149, 0.3864, 0.2756, 0.3636, 0.3149, 0.4091, 0.3149, 0.3182, 0.3149, 0.3409, 0.3543, 0.3636, 0.3149, 0.3182, 0.3149, 0.2955, 0.3543, 0.3409, 0.3543, 0.2955, 0.3543, 0.3182, 0.3937, 0.3409, 0.3543, 0.25, 0.3543, 0.2955, 0.3543, 0.2727, 0.3149, 0.25, 0.3543, 0.2727, 0.3937, 0.2955, 0.3543, 0.2727, 0.3937, 0.3182, 0.3937, 0.2955, 0.3543, 0.2727, 0.3937, 0.2955, 0.433, 0.3182, 0.3937, 0.2727, 0.3937, 0.25, 0.433, 0.2955, 0.433, 0.25, 0.433, 0.2727, 0.4724, 0.2955, 0.433, 0.1364, 0.3149, 0.1591, 0.3543, 0.1818, 0.3149, 0.1364, 0.3149, 0.1136, 0.3543, 0.1591, 0.3543, 0.1136, 0.3543, 0.1364, 0.3937, 0.1591, 0.3543, 0.06818, 0.3543, 0.1136, 0.3543, 0.09091, 0.3149, 0.06818, 0.3543, 0.09091, 0.3937, 0.1136, 0.3543, 0.09091, 0.3937, 0.1364, 0.3937, 0.1136, 0.3543, 0.09091, 0.3937, 0.1136, 0.433, 0.1364, 0.3937, 0.09091, 0.3937, 0.06818, 0.433, 0.1136, 0.433, 0.06818, 0.433, 0.09091, 0.4724, 0.1136, 0.433, 0.8636, 0.3149, 0.8864, 0.3543, 0.9091, 0.3149, 0.8636, 0.3149, 0.8409, 0.3543, 0.8864, 0.3543, 0.8409, 0.3543, 0.8636, 0.3937, 0.8864, 0.3543, 0.7955, 0.3543, 0.8409, 0.3543, 0.8182, 0.3149, 0.7955, 0.3543, 0.8182, 0.3937, 0.8409, 0.3543, 0.8182, 0.3937, 0.8636, 0.3937, 0.8409, 0.3543, 0.8182, 0.3937, 0.8409, 0.433, 0.8636, 0.3937, 0.8182, 0.3937, 0.7955, 0.433, 0.8409, 0.433, 0.7955, 0.433, 0.8182, 0.4724, 0.8409, 0.433, 0.6818, 0.3149, 0.7045, 0.3543, 0.7273, 0.3149, 0.6818, 0.3149, 0.6591, 0.3543, 0.7045, 0.3543, 0.6591, 0.3543, 0.6818, 0.3937, 0.7045, 0.3543, 0.6136, 0.3543, 0.6591, 0.3543, 0.6364, 0.3149, 0.6136, 0.3543, 0.6364, 0.3937, 0.6591, 0.3543, 0.6364, 0.3937, 0.6818, 0.3937, 0.6591, 0.3543, 0.6364, 0.3937, 0.6591, 0.433, 0.6818, 0.3937, 0.6364, 0.3937, 0.6136, 0.433, 0.6591, 0.433, 0.6136, 0.433, 0.6364, 0.4724, 0.6591, 0.433, 0.5, 0.3149, 0.5227, 0.3543, 0.5455, 0.3149, 0.5, 0.3149, 0.4773, 0.3543, 0.5227, 0.3543, 0.4773, 0.3543, 0.5, 0.3937, 0.5227, 0.3543, 0.4318, 0.3543, 0.4773, 0.3543, 0.4545, 0.3149, 0.4318, 0.3543, 0.4545, 0.3937, 0.4773, 0.3543, 0.4545, 0.3937, 0.5, 0.3937, 0.4773, 0.3543, 0.4545, 0.3937, 0.4773, 0.433, 0.5, 0.3937, 0.4545, 0.3937, 0.4318, 0.433, 0.4773, 0.433, 0.4318, 0.433, 0.4545, 0.4724, 0.4773, 0.433, 0.4091, 0.3149, 0.4318, 0.3543, 0.4545, 0.3149, 0.4091, 0.3149, 0.3864, 0.3543, 0.4318, 0.3543, 0.3864, 0.3543, 0.4091, 0.3937, 0.4318, 0.3543, 0.5909, 0.3149, 0.6136, 0.3543, 0.6364, 0.3149, 0.5909, 0.3149, 0.5682, 0.3543, 0.6136, 0.3543, 0.5682, 0.3543, 0.5909, 0.3937, 0.6136, 0.3543, 0.7727, 0.3149, 0.7955, 0.3543, 0.8182, 0.3149, 0.7727, 0.3149, 0.75, 0.3543, 0.7955, 0.3543, 0.75, 0.3543, 0.7727, 0.3937, 0.7955, 0.3543, 0.04545, 0.3149, 0.06818, 0.3543, 0.09091, 0.3149, 0.04545, 0.3149, 0.02273, 0.3543, 0.06818, 0.3543, 0.02273, 0.3543, 0.04546, 0.3937, 0.06818, 0.3543, 0.2273, 0.3149, 0.25, 0.3543, 0.2727, 0.3149, 0.2273, 0.3149, 0.2045, 0.3543, 0.25, 0.3543, 0.2045, 0.3543, 0.2273, 0.3937, 0.25, 0.3543, 0.5, 0.2362, 0.5455, 0.2362, 0.5455, 0.2362, 0.5, 0.2362, 0.4091, 0.2362, 0.4545, 0.2362, 0.4545, 0.2362, 0.4091, 0.2362, 0.6818, 0.2362, 0.7273, 0.2362, 0.7273, 0.2362, 0.6818, 0.2362, 0.8182, 0.2362, 0.8636, 0.2362, 0.8636, 0.2362, 0.8182, 0.2362, 0.5455, 0.2362, 0.5909, 0.2362, 0.5909, 0.2362, 0.5455, 0.2362, 0.8636, 0.2362, 0.9091, 0.2362, 0.9091, 0.2362, 0.8636, 0.2362, 0.04546, 0.2362, 0.09091, 0.2362, 0.09091, 0.2362, 0.04546, 0.2362, 0.4545, 0.2362, 0.5, 0.2362, 0.5, 0.2362, 0.4545, 0.2362, 0.7273, 0.2362, 0.7727, 0.2362, 0.7727, 0.2362, 0.7273, 0.2362, 0.1364, 0.2362, 0.1818, 0.2362, 0.1818, 0.2362, 0.1364, 0.2362, 0.9091, 0.2362, 0.9545, 0.2362, 0.9545, 0.2362, 0.9091, 0.2362, 0.5909, 0.2362, 0.6364, 0.2362, 0.6364, 0.2362, 0.5909, 0.2362, 0.3182, 0.2362, 0.3636, 0.2362, 0.3636, 0.2362, 0.3182, 0.2362, 0.09091, 0.2362, 0.1364, 0.2362, 0.1364, 0.2362, 0.09091, 0.2362, 0.1818, 0.2362, 0.2273, 0.2362, 0.2273, 0.2362, 0.1818, 0.2362, 0.2273, 0.2362, 0.2727, 0.2362, 0.2727, 0.2362, 0.2273, 0.2362, 0.6364, 0.2362, 0.6818, 0.2362, 0.6818, 0.2362, 0.6364, 0.2362, 0.3636, 0.2362, 0.4091, 0.2362, 0.4091, 0.2362, 0.3636, 0.2362, 0.7727, 0.2362, 0.8182, 0.2362, 0.8182, 0.2362, 0.7727, 0.2362, 0.2727, 0.2362, 0.3182, 0.2362, 0.3182, 0.2362, 0.2727, 0.2362])
me_icosphere_005.use_remesh_fix_poles = True
me_icosphere_005.use_remesh_preserve_attributes = False
me_icosphere_005.update()
me_cylinder_003 = bpy.data.meshes.new('Cylinder.003')
me_cylinder_003.from_pydata([(0.0, 1.0, -1.0), (0.0, 1.0, 1.0), (0.7071, 0.7071, -1.0), (0.7071, 0.7071, 1.0), (1.0, -4.371e-08, -1.0), (1.0, -4.371e-08, 1.0), (0.7071, -0.7071, -1.0), (0.7071, -0.7071, 1.0), (-8.742e-08, -1.0, -1.0), (-8.742e-08, -1.0, 1.0), (-0.7071, -0.7071, -1.0), (-0.7071, -0.7071, 1.0), (-1.0, 1.192e-08, -1.0), (-1.0, 1.192e-08, 1.0), (-0.7071, 0.7071, -1.0), (-0.7071, 0.7071, 1.0), (0.204, 0.76, -1.0), (-0.204, 0.76, -1.0), (0.07468, 0.7909, -1.0), (-0.07468, 0.7909, -1.0), (-0.204, 0.76, 1.0), (0.204, 0.76, 1.0), (-0.07468, 0.7909, 1.0), (0.07468, 0.7909, 1.0), (0.6817, 0.3931, -1.0), (0.3931, 0.6817, -1.0), (0.7071, 0.7071, -1.0), (0.6121, 0.5065, -1.0), (0.5065, 0.6121, -1.0), (0.3931, 0.6817, 1.0), (0.6817, 0.3931, 1.0), (0.7071, 0.7071, 1.0), (0.5065, 0.6121, 1.0), (0.6121, 0.5065, 1.0), (0.76, -0.204, -1.0), (0.76, 0.204, -1.0), (0.7909, -0.07468, -1.0), (0.7909, 0.07468, -1.0), (0.76, 0.204, 1.0), (0.76, -0.204, 1.0), (0.7909, 0.07468, 1.0), (0.7909, -0.07468, 1.0), (0.3931, -0.6817, -1.0), (0.6817, -0.3931, -1.0), (0.5065, -0.6121, -1.0), (0.6121, -0.5065, -1.0), (0.6817, -0.3931, 1.0), (0.3931, -0.6817, 1.0), (0.6121, -0.5065, 1.0), (0.5065, -0.6121, 1.0), (-0.204, -0.76, -1.0), (0.204, -0.76, -1.0), (-0.07468, -0.7909, -1.0), (0.07468, -0.7909, -1.0), (0.204, -0.76, 1.0), (-0.204, -0.76, 1.0), (0.07468, -0.7909, 1.0), (-0.07468, -0.7909, 1.0), (-0.6817, -0.3931, -1.0), (-0.3931, -0.6817, -1.0), (-0.6121, -0.5065, -1.0), (-0.5065, -0.6121, -1.0), (-0.3931, -0.6817, 1.0), (-0.6817, -0.3931, 1.0), (-0.5065, -0.6121, 1.0), (-0.6121, -0.5065, 1.0), (-0.76, 0.204, -1.0), (-0.76, -0.204, -1.0), (-0.7909, 0.07468, -1.0), (-0.7909, -0.07468, -1.0), (-0.76, -0.204, 1.0), (-0.76, 0.204, 1.0), (-0.7909, -0.07468, 1.0), (-0.7909, 0.07468, 1.0), (-0.3931, 0.6817, -1.0), (-0.6817, 0.3931, -1.0), (-0.7071, 0.7071, -1.0), (-0.5065, 0.6121, -1.0), (-0.6121, 0.5065, -1.0), (-0.6817, 0.3931, 1.0), (-0.3931, 0.6817, 1.0), (-0.7071, 0.7071, 1.0), (-0.6121, 0.5065, 1.0), (-0.5065, 0.6121, 1.0)], [], [(0, 1, 3, 2), (2, 3, 5, 4), (4, 5, 7, 6), (6, 7, 9, 8), (8, 9, 11, 10), (10, 11, 13, 12), (46, 39, 34, 43), (24, 26, 2, 4, 6, 8, 10, 12, 14, 76, 75, 66, 68, 69, 67, 58, 60, 61, 59, 50, 52, 53, 51, 42, 44, 45, 43, 34, 36, 37, 35), (12, 13, 15, 14), (14, 15, 1, 0), (25, 29, 21, 16), (30, 24, 35, 38), (29, 31, 3, 1, 15, 81, 80, 20, 22, 23, 21), (15, 13, 11, 9, 7, 5, 3, 31, 30, 38, 40, 41, 39, 46, 48, 49, 47, 54, 56, 57, 55, 62, 64, 65, 63, 70, 72, 73, 71, 79, 81), (42, 51, 54, 47), (62, 55, 50, 59), (63, 58, 67, 70), (75, 79, 71, 66), (74, 76, 14, 0, 2, 26, 25, 16, 18, 19, 17), (24, 27, 26), (27, 28, 26), (28, 25, 26), (29, 32, 31), (32, 33, 31), (33, 30, 31), (74, 77, 76), (77, 78, 76), (78, 75, 76), (79, 82, 81), (82, 83, 81), (83, 80, 81), (16, 21, 23, 18), (18, 23, 22, 19), (19, 22, 20, 17), (42, 47, 49, 44), (44, 49, 48, 45), (45, 48, 46, 43), (34, 39, 41, 36), (36, 41, 40, 37), (37, 40, 38, 35), (50, 55, 57, 52), (52, 57, 56, 53), (53, 56, 54, 51), (74, 80, 83, 77), (77, 83, 82, 78), (78, 82, 79, 75), (58, 63, 65, 60), (60, 65, 64, 61), (61, 64, 62, 59), (24, 30, 33, 27), (27, 33, 32, 28), (28, 32, 29, 25), (66, 71, 73, 68), (68, 73, 72, 69), (69, 72, 70, 67), (80, 74, 17, 20)])
_uv = me_cylinder_003.uv_layers.new(name='UVMap')
_uv.uv.foreach_set('vector', [1.0, 0.5, 1.0, 1.0, 0.875, 1.0, 0.875, 0.5, 0.875, 0.5, 0.875, 1.0, 0.75, 1.0, 0.75, 0.5, 0.75, 0.5, 0.75, 1.0, 0.625, 1.0, 0.625, 0.5, 0.625, 0.5, 0.625, 1.0, 0.5, 1.0, 0.5, 0.5, 0.5, 0.5, 0.5, 1.0, 0.375, 1.0, 0.375, 0.5, 0.375, 0.5, 0.375, 1.0, 0.25, 1.0, 0.25, 0.5, 0.6677, 1.0, 0.7073, 1.0, 0.7073, 0.5, 0.6677, 0.5, 0.9136, 0.3444, 0.9197, 0.4197, 0.9197, 0.4197, 0.99, 0.25, 0.9197, 0.08029, 0.75, 0.01, 0.5803, 0.08029, 0.51, 0.25, 0.5803, 0.4197, 0.5803, 0.4197, 0.5864, 0.3444, 0.5676, 0.299, 0.5602, 0.2679, 0.5602, 0.2321, 0.5676, 0.201, 0.5864, 0.1556, 0.6031, 0.1284, 0.6284, 0.1031, 0.6556, 0.08639, 0.701, 0.0676, 0.7321, 0.06017, 0.7679, 0.06017, 0.799, 0.0676, 0.8444, 0.08639, 0.8716, 0.1031, 0.8969, 0.1284, 0.9136, 0.1556, 0.9324, 0.201, 0.9398, 0.2321, 0.9398, 0.2679, 0.9324, 0.299, 0.25, 0.5, 0.25, 1.0, 0.125, 1.0, 0.125, 0.5, 0.125, 0.5, 0.125, 1.0, 0.0, 1.0, 0.0, 0.5, 0.9177, 0.5, 0.9177, 1.0, 0.9573, 1.0, 0.9573, 0.5, 0.8323, 1.0, 0.8323, 0.5, 0.7927, 0.5, 0.7927, 1.0, 0.3444, 0.4136, 0.4197, 0.4197, 0.4197, 0.4197, 0.25, 0.49, 0.08029, 0.4197, 0.0803, 0.4197, 0.1556, 0.4136, 0.201, 0.4324, 0.2321, 0.4398, 0.2679, 0.4398, 0.299, 0.4324, 0.08029, 0.4197, 0.01, 0.25, 0.08029, 0.08029, 0.25, 0.01, 0.4197, 0.08029, 0.49, 0.25, 0.4197, 0.4197, 0.4197, 0.4197, 0.4136, 0.3444, 0.4324, 0.299, 0.4398, 0.2679, 0.4398, 0.2321, 0.4324, 0.201, 0.4136, 0.1556, 0.3969, 0.1284, 0.3716, 0.1031, 0.3444, 0.08639, 0.299, 0.0676, 0.2679, 0.06017, 0.2321, 0.06017, 0.201, 0.0676, 0.1556, 0.08639, 0.1284, 0.1031, 0.1031, 0.1284, 0.08639, 0.1556, 0.0676, 0.201, 0.06017, 0.2321, 0.06017, 0.2679, 0.0676, 0.299, 0.08639, 0.3444, 0.0803, 0.4197, 0.5823, 0.5, 0.5427, 0.5, 0.5427, 1.0, 0.5823, 1.0, 0.4177, 1.0, 0.4573, 1.0, 0.4573, 0.5, 0.4177, 0.5, 0.3323, 1.0, 0.3323, 0.5, 0.2927, 0.5, 0.2927, 1.0, 0.1677, 0.5, 0.1677, 1.0, 0.2073, 1.0, 0.2073, 0.5, 0.6556, 0.4136, 0.5803, 0.4197, 0.5803, 0.4197, 0.75, 0.49, 0.9197, 0.4197, 0.9197, 0.4197, 0.8444, 0.4136, 0.799, 0.4324, 0.7679, 0.4398, 0.7321, 0.4398, 0.701, 0.4324, 0.9136, 0.3444, 0.8933, 0.3933, 0.9197, 0.4197, 0.8933, 0.3933, 0.8735, 0.4015, 0.9197, 0.4197, 0.8735, 0.4015, 0.8444, 0.4136, 0.9197, 0.4197, 0.3444, 0.4136, 0.3735, 0.4015, 0.4197, 0.4197, 0.3735, 0.4015, 0.3933, 0.3933, 0.4197, 0.4197, 0.3933, 0.3933, 0.3933, 0.3933, 0.4197, 0.4197, 0.6556, 0.4136, 0.6265, 0.4015, 0.5803, 0.4197, 0.6265, 0.4015, 0.6067, 0.3933, 0.5803, 0.4197, 0.6067, 0.3933, 0.6067, 0.3933, 0.5803, 0.4197, 0.08639, 0.3444, 0.1067, 0.3933, 0.0803, 0.4197, 0.1067, 0.3933, 0.1265, 0.4015, 0.0803, 0.4197, 0.1265, 0.4015, 0.1556, 0.4136, 0.0803, 0.4197, 0.9573, 0.5, 0.9573, 1.0, 0.9827, 1.0, 0.9827, 0.5, 0.0, 0.5, 0.0, 1.0, 0.01731, 1.0, 0.01731, 0.5, 0.01731, 0.5, 0.01731, 1.0, 0.04271, 1.0, 0.04271, 0.5, 0.5823, 0.5, 0.5823, 1.0, 0.6077, 1.0, 0.6077, 0.5, 0.6077, 0.5, 0.6077, 1.0, 0.6423, 1.0, 0.6423, 0.5, 0.6423, 0.5, 0.6423, 1.0, 0.6677, 1.0, 0.6677, 0.5, 0.7073, 0.5, 0.7073, 1.0, 0.7327, 1.0, 0.7327, 0.5, 0.7327, 0.5, 0.7327, 1.0, 0.7673, 1.0, 0.7673, 0.5, 0.7673, 0.5, 0.7673, 1.0, 0.7927, 1.0, 0.7927, 0.5, 0.4573, 0.5, 0.4573, 1.0, 0.4827, 1.0, 0.4827, 0.5, 0.4827, 0.5, 0.4827, 1.0, 0.5173, 1.0, 0.5173, 0.5, 0.5173, 0.5, 0.5173, 1.0, 0.5427, 1.0, 0.5427, 0.5, 0.08229, 0.5, 0.08229, 1.0, 0.1077, 1.0, 0.1077, 0.5, 0.1077, 0.5, 0.1077, 1.0, 0.1423, 1.0, 0.1423, 0.5, 0.1423, 0.5, 0.1423, 1.0, 0.1677, 1.0, 0.1677, 0.5, 0.3323, 0.5, 0.3323, 1.0, 0.3577, 1.0, 0.3577, 0.5, 0.3577, 0.5, 0.3577, 1.0, 0.3923, 1.0, 0.3923, 0.5, 0.3923, 0.5, 0.3923, 1.0, 0.4177, 1.0, 0.4177, 0.5, 0.8323, 0.5, 0.8323, 1.0, 0.8577, 1.0, 0.8577, 0.5, 0.8577, 0.5, 0.8577, 1.0, 0.8923, 1.0, 0.8923, 0.5, 0.8923, 0.5, 0.8923, 1.0, 0.9177, 1.0, 0.9177, 0.5, 0.2073, 0.5, 0.2073, 1.0, 0.2327, 1.0, 0.2327, 0.5, 0.2327, 0.5, 0.2327, 1.0, 0.2673, 1.0, 0.2673, 0.5, 0.2673, 0.5, 0.2673, 1.0, 0.2927, 1.0, 0.2927, 0.5, 0.08229, 1.0, 0.08229, 0.5, 0.04271, 0.5, 0.04271, 1.0])
me_cylinder_003.use_remesh_fix_poles = True
me_cylinder_003.use_remesh_preserve_attributes = False
me_cylinder_003.update()
me_cylinder_001 = bpy.data.meshes.new('Cylinder.001')
me_cylinder_001.from_pydata([(0.0, 1.0, 0.6292), (0.7071, 0.7071, 0.6292), (1.0, -4.371e-08, 0.6328), (0.7071, -0.7071, 0.6585), (-8.742e-08, -1.0, 0.6585), (-0.7071, -0.7071, 0.6585), (-1.0, 1.192e-08, 0.6585), (-0.7071, 0.7071, 0.6328), (0.663, 0.663, 1.299), (-6.246e-10, 0.9376, 1.299), (0.9376, -4.247e-08, 1.326), (0.663, -0.663, 1.372), (-8.259e-08, -0.9376, 1.372), (-0.663, -0.663, 1.372), (-0.9376, 9.692e-09, 1.372), (-0.663, 0.663, 1.326), (0.5921, 0.5921, 1.879), (-2.257e-09, 0.8374, 1.879), (0.8374, -3.963e-08, 1.945), (0.5921, -0.5921, 2.012), (-7.546e-08, -0.8374, 2.012), (-0.5921, -0.5921, 2.012), (-0.8374, 6.957e-09, 2.012), (-0.5921, 0.5921, 1.945), (0.4547, 0.4547, 2.355), (-5.422e-09, 0.643, 2.355), (0.643, -3.597e-08, 2.453), (0.4547, -0.4547, 2.536), (-6.163e-08, -0.643, 2.536), (-0.4547, -0.4547, 2.536), (-0.643, -1.921e-10, 2.536), (-0.4547, 0.4547, 2.453), (0.2056, 0.2056, 2.926), (-1.518e-08, 0.2907, 2.926), (0.2907, -3.234e-08, 2.961), (0.2056, -0.2056, 3.019), (-4.06e-08, -0.2907, 3.019), (-0.2056, -0.2056, 3.019), (-0.2907, -1.617e-08, 3.019), (-0.2056, 0.2056, 2.961), (-3.539e-08, -3.539e-08, 3.12)], [], [(4, 12, 11, 3), (9, 17, 23, 15), (7, 15, 14, 6), (2, 10, 8, 1), (5, 13, 12, 4), (0, 9, 15, 7), (1, 8, 9, 0), (3, 11, 10, 2), (6, 14, 13, 5), (21, 29, 28, 20), (14, 22, 21, 13), (12, 20, 19, 11), (10, 18, 16, 8), (15, 23, 22, 14), (13, 21, 20, 12), (11, 19, 18, 10), (8, 16, 17, 9), (31, 39, 38, 30), (19, 27, 26, 18), (16, 24, 25, 17), (17, 25, 31, 23), (22, 30, 29, 21), (20, 28, 27, 19), (18, 26, 24, 16), (23, 31, 30, 22), (38, 40, 37), (29, 37, 36, 28), (27, 35, 34, 26), (24, 32, 33, 25), (25, 33, 39, 31), (30, 38, 37, 29), (28, 36, 35, 27), (26, 34, 32, 24), (36, 40, 35), (34, 40, 32), (39, 40, 38), (37, 40, 36), (35, 40, 34), (32, 40, 33), (33, 40, 39)])
_uv = me_cylinder_001.uv_layers.new(name='UVMap')
_uv.uv.foreach_set('vector', [0.5, 1.0, 0.5, 1.0, 0.625, 1.0, 0.625, 1.0, 0.0, 1.0, 0.0, 1.0, 0.125, 1.0, 0.125, 1.0, 0.125, 1.0, 0.125, 1.0, 0.25, 1.0, 0.25, 1.0, 0.75, 1.0, 0.75, 1.0, 0.875, 1.0, 0.875, 1.0, 0.375, 1.0, 0.375, 1.0, 0.5, 1.0, 0.5, 1.0, 0.0, 1.0, 0.0, 1.0, 0.125, 1.0, 0.125, 1.0, 0.875, 1.0, 0.875, 1.0, 1.0, 1.0, 1.0, 1.0, 0.625, 1.0, 0.625, 1.0, 0.75, 1.0, 0.75, 1.0, 0.25, 1.0, 0.25, 1.0, 0.375, 1.0, 0.375, 1.0, 0.375, 1.0, 0.375, 1.0, 0.5, 1.0, 0.5, 1.0, 0.25, 1.0, 0.25, 1.0, 0.375, 1.0, 0.375, 1.0, 0.5, 1.0, 0.5, 1.0, 0.625, 1.0, 0.625, 1.0, 0.75, 1.0, 0.75, 1.0, 0.875, 1.0, 0.875, 1.0, 0.125, 1.0, 0.125, 1.0, 0.25, 1.0, 0.25, 1.0, 0.375, 1.0, 0.375, 1.0, 0.5, 1.0, 0.5, 1.0, 0.625, 1.0, 0.625, 1.0, 0.75, 1.0, 0.75, 1.0, 0.875, 1.0, 0.875, 1.0, 1.0, 1.0, 1.0, 1.0, 0.125, 1.0, 0.125, 1.0, 0.25, 1.0, 0.25, 1.0, 0.625, 1.0, 0.625, 1.0, 0.75, 1.0, 0.75, 1.0, 0.875, 1.0, 0.875, 1.0, 1.0, 1.0, 1.0, 1.0, 0.0, 1.0, 0.0, 1.0, 0.125, 1.0, 0.125, 1.0, 0.25, 1.0, 0.25, 1.0, 0.375, 1.0, 0.375, 1.0, 0.5, 1.0, 0.5, 1.0, 0.625, 1.0, 0.625, 1.0, 0.75, 1.0, 0.75, 1.0, 0.875, 1.0, 0.875, 1.0, 0.125, 1.0, 0.125, 1.0, 0.25, 1.0, 0.25, 1.0, 0.25, 1.0, 0.25, 1.0, 0.375, 1.0, 0.375, 1.0, 0.375, 1.0, 0.5, 1.0, 0.5, 1.0, 0.625, 1.0, 0.625, 1.0, 0.75, 1.0, 0.75, 1.0, 0.875, 1.0, 0.875, 1.0, 1.0, 1.0, 1.0, 1.0, 0.0, 1.0, 0.0, 1.0, 0.125, 1.0, 0.125, 1.0, 0.25, 1.0, 0.25, 1.0, 0.375, 1.0, 0.375, 1.0, 0.5, 1.0, 0.5, 1.0, 0.625, 1.0, 0.625, 1.0, 0.75, 1.0, 0.75, 1.0, 0.875, 1.0, 0.875, 1.0, 0.5, 1.0, 0.5, 1.0, 0.625, 1.0, 0.75, 1.0, 0.75, 1.0, 0.875, 1.0, 0.125, 1.0, 0.125, 1.0, 0.25, 1.0, 0.375, 1.0, 0.375, 1.0, 0.5, 1.0, 0.625, 1.0, 0.625, 1.0, 0.75, 1.0, 0.875, 1.0, 0.875, 1.0, 1.0, 1.0, 0.0, 1.0, 0.0, 1.0, 0.125, 1.0])
me_cylinder_001.use_remesh_fix_poles = True
me_cylinder_001.use_remesh_preserve_attributes = False
me_cylinder_001.update()
me_cylinder_002 = bpy.data.meshes.new('Cylinder.002')
me_cylinder_002.from_pydata([(0.0, 1.0, 0.5829), (0.7071, 0.7071, 0.5829), (1.0, -4.371e-08, 0.5865), (0.7071, -0.7071, 0.6122), (-8.742e-08, -1.0, 0.6122), (-0.7071, -0.7071, 0.6122), (-1.0, 1.192e-08, 0.6122), (-0.7071, 0.7071, 0.5865), (0.663, 0.663, 1.285), (-6.246e-10, 0.9376, 1.285), (0.9376, -4.247e-08, 1.313), (0.663, -0.663, 1.36), (-8.259e-08, -0.9376, 1.36), (-0.663, -0.663, 1.36), (-0.9376, 9.692e-09, 1.36), (-0.663, 0.663, 1.313), (0.5921, 0.5921, 1.879), (-2.257e-09, 0.8374, 1.879), (0.8374, -3.963e-08, 1.945), (0.5921, -0.5921, 2.012), (-7.546e-08, -0.8374, 2.012), (-0.5921, -0.5921, 2.012), (-0.8374, 6.957e-09, 2.012), (-0.5921, 0.5921, 1.945), (0.4547, 0.4547, 2.355), (-5.422e-09, 0.643, 2.355), (0.643, -3.597e-08, 2.453), (0.4547, -0.4547, 2.536), (-6.163e-08, -0.643, 2.536), (-0.4547, -0.4547, 2.536), (-0.643, -1.921e-10, 2.536), (-0.4547, 0.4547, 2.453), (0.2056, 0.2056, 2.926), (-1.518e-08, 0.2907, 2.926), (0.2907, -3.234e-08, 2.961), (0.2056, -0.2056, 3.019), (-4.06e-08, -0.2907, 3.019), (-0.2056, -0.2056, 3.019), (-0.2907, -1.617e-08, 3.019), (-0.2056, 0.2056, 2.961), (-3.539e-08, -3.539e-08, 3.12)], [], [(4, 12, 11, 3), (9, 17, 23, 15), (7, 15, 14, 6), (2, 10, 8, 1), (5, 13, 12, 4), (0, 9, 15, 7), (1, 8, 9, 0), (3, 11, 10, 2), (6, 14, 13, 5), (21, 29, 28, 20), (14, 22, 21, 13), (12, 20, 19, 11), (10, 18, 16, 8), (15, 23, 22, 14), (13, 21, 20, 12), (11, 19, 18, 10), (8, 16, 17, 9), (31, 39, 38, 30), (19, 27, 26, 18), (16, 24, 25, 17), (17, 25, 31, 23), (22, 30, 29, 21), (20, 28, 27, 19), (18, 26, 24, 16), (23, 31, 30, 22), (38, 40, 37), (29, 37, 36, 28), (27, 35, 34, 26), (24, 32, 33, 25), (25, 33, 39, 31), (30, 38, 37, 29), (28, 36, 35, 27), (26, 34, 32, 24), (36, 40, 35), (34, 40, 32), (39, 40, 38), (37, 40, 36), (35, 40, 34), (32, 40, 33), (33, 40, 39)])
_uv = me_cylinder_002.uv_layers.new(name='UVMap')
_uv.uv.foreach_set('vector', [0.5, 1.0, 0.5, 1.0, 0.625, 1.0, 0.625, 1.0, 0.0, 1.0, 0.0, 1.0, 0.125, 1.0, 0.125, 1.0, 0.125, 1.0, 0.125, 1.0, 0.25, 1.0, 0.25, 1.0, 0.75, 1.0, 0.75, 1.0, 0.875, 1.0, 0.875, 1.0, 0.375, 1.0, 0.375, 1.0, 0.5, 1.0, 0.5, 1.0, 0.0, 1.0, 0.0, 1.0, 0.125, 1.0, 0.125, 1.0, 0.875, 1.0, 0.875, 1.0, 1.0, 1.0, 1.0, 1.0, 0.625, 1.0, 0.625, 1.0, 0.75, 1.0, 0.75, 1.0, 0.25, 1.0, 0.25, 1.0, 0.375, 1.0, 0.375, 1.0, 0.375, 1.0, 0.375, 1.0, 0.5, 1.0, 0.5, 1.0, 0.25, 1.0, 0.25, 1.0, 0.375, 1.0, 0.375, 1.0, 0.5, 1.0, 0.5, 1.0, 0.625, 1.0, 0.625, 1.0, 0.75, 1.0, 0.75, 1.0, 0.875, 1.0, 0.875, 1.0, 0.125, 1.0, 0.125, 1.0, 0.25, 1.0, 0.25, 1.0, 0.375, 1.0, 0.375, 1.0, 0.5, 1.0, 0.5, 1.0, 0.625, 1.0, 0.625, 1.0, 0.75, 1.0, 0.75, 1.0, 0.875, 1.0, 0.875, 1.0, 1.0, 1.0, 1.0, 1.0, 0.125, 1.0, 0.125, 1.0, 0.25, 1.0, 0.25, 1.0, 0.625, 1.0, 0.625, 1.0, 0.75, 1.0, 0.75, 1.0, 0.875, 1.0, 0.875, 1.0, 1.0, 1.0, 1.0, 1.0, 0.0, 1.0, 0.0, 1.0, 0.125, 1.0, 0.125, 1.0, 0.25, 1.0, 0.25, 1.0, 0.375, 1.0, 0.375, 1.0, 0.5, 1.0, 0.5, 1.0, 0.625, 1.0, 0.625, 1.0, 0.75, 1.0, 0.75, 1.0, 0.875, 1.0, 0.875, 1.0, 0.125, 1.0, 0.125, 1.0, 0.25, 1.0, 0.25, 1.0, 0.25, 1.0, 0.25, 1.0, 0.375, 1.0, 0.375, 1.0, 0.375, 1.0, 0.5, 1.0, 0.5, 1.0, 0.625, 1.0, 0.625, 1.0, 0.75, 1.0, 0.75, 1.0, 0.875, 1.0, 0.875, 1.0, 1.0, 1.0, 1.0, 1.0, 0.0, 1.0, 0.0, 1.0, 0.125, 1.0, 0.125, 1.0, 0.25, 1.0, 0.25, 1.0, 0.375, 1.0, 0.375, 1.0, 0.5, 1.0, 0.5, 1.0, 0.625, 1.0, 0.625, 1.0, 0.75, 1.0, 0.75, 1.0, 0.875, 1.0, 0.875, 1.0, 0.5, 1.0, 0.5, 1.0, 0.625, 1.0, 0.75, 1.0, 0.75, 1.0, 0.875, 1.0, 0.125, 1.0, 0.125, 1.0, 0.25, 1.0, 0.375, 1.0, 0.375, 1.0, 0.5, 1.0, 0.625, 1.0, 0.625, 1.0, 0.75, 1.0, 0.875, 1.0, 0.875, 1.0, 1.0, 1.0, 0.0, 1.0, 0.0, 1.0, 0.125, 1.0])
me_cylinder_002.use_remesh_fix_poles = True
me_cylinder_002.use_remesh_preserve_attributes = False
me_cylinder_002.update()

# ---- objects
ob_arena = bpy.data.objects.new('Arena', me_cylinder)
ob_icosphere = bpy.data.objects.new('Icosphere', me_icosphere_004)
ob_icosphere_001 = bpy.data.objects.new('Icosphere.001', me_icosphere_005)
ob_cylinder = bpy.data.objects.new('Cylinder', me_cylinder_003)
ob_copule = bpy.data.objects.new('Copule', me_cylinder_001)
ob_copule_001 = bpy.data.objects.new('Copule.001', me_cylinder_002)

# ---- transforms, parenting, visibility, modifiers, constraints
ob_arena.location = (0.0, 0.0, 0.0)
ob_icosphere.location = (0.0, 0.0, 5.259)
ob_icosphere.scale = (31.61, 31.61, 31.61)
_vg = ob_icosphere.vertex_groups.new(name='Group')
for _i, _w in zip([36, 37, 38, 39, 40, 41, 42, 43, 44, 45, 131, 132, 133, 134, 135, 136, 137, 138, 139, 140, 171, 172, 173, 174, 175, 176, 177, 178, 179, 180, 181, 182, 183, 184, 185, 186, 187, 188, 189, 190, 191, 192, 193, 194, 195, 196, 197, 198, 199, 200, 201, 204, 207, 210, 213, 216, 219, 222, 225, 228, 231, 232, 233, 234, 235, 236, 237, 238, 239, 240, 241, 242, 243, 244, 245, 246, 247, 248, 249, 250], [1.0, 1.0, 1.0, 1.0, 1.0, 1.0, 1.0, 1.0, 1.0, 1.0, 1.0, 1.0, 1.0, 1.0, 1.0, 1.0, 1.0, 1.0, 1.0, 1.0, 1.0, 1.0, 1.0, 1.0, 1.0, 1.0, 1.0, 1.0, 1.0, 1.0, 0.5, 0.5, 0.5, 0.5, 1.0, 1.0, 1.0, 1.0, 1.0, 1.0, 1.0, 1.0, 1.0, 1.0, 0.5, 0.5, 0.5, 0.5, 0.5, 0.5, 0.5, 0.5, 0.5, 0.5, 0.5, 0.5, 0.5, 0.5, 0.5, 0.5, 0.5, 0.5, 0.5, 0.5, 0.5, 0.5, 0.5, 0.5, 0.5, 0.5, 0.5, 0.5, 0.5, 0.5, 0.5, 0.5, 0.5, 0.5, 0.5, 0.5]): _vg.add([_i], _w, 'REPLACE')
_m = ob_icosphere.modifiers.new('Shrinkwrap', 'SHRINKWRAP')
_m.target = ob_arena
_m.vertex_group = 'Group'
ob_icosphere_001.location = (0.0, 0.0, 5.259)
ob_icosphere_001.scale = (31.61, 31.61, 31.61)
_vg = ob_icosphere_001.vertex_groups.new(name='Group')
_m = ob_icosphere_001.modifiers.new('Wireframe', 'WIREFRAME')
ob_cylinder.location = (0.0, 0.0, 3.512)
ob_cylinder.scale = (33.33, 33.33, 0.6079)
ob_copule.location = (0.0, 0.0, 0.0)
ob_copule.scale = (30.0, 30.0, 5.0)
ob_copule_001.location = (0.0, 0.0, 0.0)
ob_copule_001.scale = (30.32, 30.32, 5.053)
_m = ob_copule_001.modifiers.new('Wireframe', 'WIREFRAME')
_m.thickness = 0.043
_m.offset = 0.5395
_m.use_even_offset = False

# ---- collection membership
col_collection.objects.link(ob_arena)
col_collection.objects.link(ob_icosphere)
col_collection.objects.link(ob_icosphere_001)
col_collection.objects.link(ob_cylinder)
col_collection_2.objects.link(ob_copule)
col_collection_2.objects.link(ob_copule_001)
def _layer_coll(name, lc=None):
    lc = lc or bpy.context.view_layer.layer_collection
    for c in lc.children:
        if c.name == name: return c
        r = _layer_coll(name, c)
        if r: return r
_layer_coll('Collection 2').exclude = True

# ---- scene / render settings (as saved in the file)
scene.frame_start = 1; scene.frame_end = 250; scene.frame_set(2)
scene.render.engine = 'BLENDER_EEVEE_NEXT'
scene.cycles.use_denoising = False
scene.cycles.samples = 128
scene.cycles.sampling_pattern = 'TABULATED_SOBOL'
scene.cycles.use_adaptive_sampling = False
scene.cycles.use_light_tree = False
scene.view_settings.view_transform = 'Filmic'
bpy.context.view_layer.update()

# ---- added for rendering (the .blend has no active camera and no usable light): camera, sun
cam_auto = bpy.data.cameras.new('AutoCamera')
cam_auto.lens = 50.0
cam_auto.sensor_width = 36.0
cam_auto.clip_end = 1649.5
ob_auto_camera = bpy.data.objects.new('AutoCamera', cam_auto)
scene.collection.objects.link(ob_auto_camera)
ob_auto_camera.location = (93.9892, -112.787, 80.1879)
ob_auto_camera.rotation_euler = (1.09748, -7.21219e-08, 0.694738)
scene.camera = ob_auto_camera
light_auto_sun = bpy.data.lights.new('AutoSun', 'SUN')
light_auto_sun.energy = 3.0
light_auto_sun.angle = 0.0523599
ob_auto_sun = bpy.data.objects.new('AutoSun', light_auto_sun)
scene.collection.objects.link(ob_auto_sun)
ob_auto_sun.rotation_euler = (0.872665, 0.174533, 0.523599)
bpy.context.view_layer.update()
